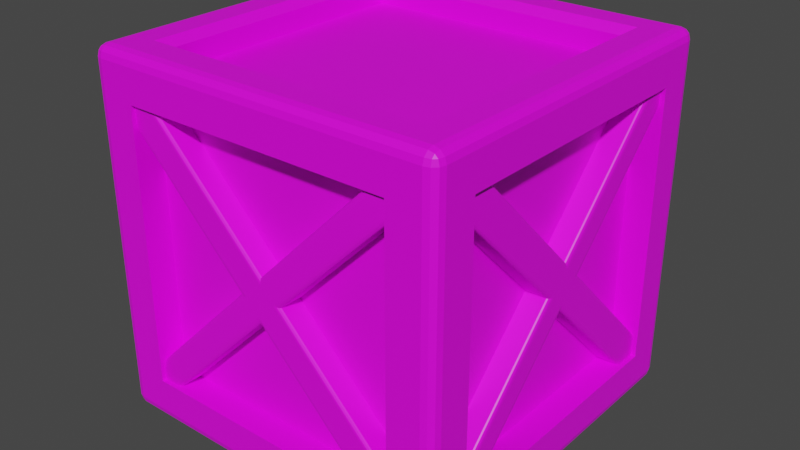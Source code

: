 # Source: caixote_menor.blend  (saved by Blender 3.6.11; exported with 4.5.12 LTS)
import bpy
from mathutils import Matrix  # noqa: F401  (used for matrix-valued properties, if any)

bpy.ops.wm.read_factory_settings(use_empty=True)
scene = bpy.context.scene
scene.name = 'Scene'

# ---- images (referenced by path relative to the original .blend; pixels are not part of the script)
import os
ASSET_DIR = os.environ.get("B2B_ASSET_DIR", "")  # directory of the original .blend (textures are referenced by path, not embedded)
HERE = os.path.dirname(os.path.abspath(__file__))  # packed textures are extracted next to this script under _unpacked/

def load_image(name, relpath, width, height, colorspace="sRGB"):
    """Load a texture the original file referenced (path relative to the .blend, or extracted next to this script)."""
    p = next((c for c in (os.path.join(HERE, relpath), os.path.join(ASSET_DIR, relpath)) if relpath and os.path.exists(c)), "")
    if p:
        img = bpy.data.images.load(p, check_existing=True)
        img.name = name
    else:  # same state as the original file: an image datablock whose file is absent (Cycles renders it pink)
        img = bpy.data.images.new(name, width, height)
        img.source = "FILE"
        img.filepath = "//" + (relpath or name)
    img.colorspace_settings.name = colorspace
    return img
img_woodfloor043_1k_color_jpg = load_image('WoodFloor043_1K_Color.jpg', 'WoodFloor043_1K_Color.jpg', 1024, 1024, 'sRGB')

# ---- materials (node trees are filled in below, after node groups)
mat_material_011 = bpy.data.materials.new('Material.011')
mat_material_011.use_transparent_shadow = False
mat_material_011.roughness = 0.4783

# ---- material node trees
mat_material_011.use_nodes = True; mat_material_011.node_tree.nodes.clear()
_N = mat_material_011.node_tree.nodes; _L = mat_material_011.node_tree.links
n0 = _N.new('ShaderNodeBsdfPrincipled'); n0.name = 'Principled BSDF'; n0.location = (10, 300)
n0.distribution = 'GGX'
n0.subsurface_method = 'RANDOM_WALK_SKIN'
n0.inputs[2].default_value = 0.4783
n0.inputs[3].default_value = 1.45
n0.inputs[27].default_value = (0.0, 0.0, 0.0, 1.0)
n0.inputs[28].default_value = 1.0
n1 = _N.new('ShaderNodeOutputMaterial'); n1.name = 'Material Output'; n1.location = (300, 300)
n2 = _N.new('ShaderNodeNormalMap'); n2.name = 'Normal Map'; n2.location = (-300, -300)
n2.label = 'Normal/Map'
n2.inputs[0].default_value = 0.0
n3 = _N.new('ShaderNodeTexImage'); n3.name = 'Image Texture'; n3.location = (-300, 600)
n3.image = img_woodfloor043_1k_color_jpg
_L.new(n0.outputs[0], n1.inputs[0])
_L.new(n2.outputs[0], n0.inputs[5])
_L.new(n3.outputs[0], n0.inputs[0])
n1.is_active_output = True

# ---- world
world_world = bpy.data.worlds.new('World'); scene.world = world_world
world_world.use_nodes = True; world_world.node_tree.nodes.clear()
_N = world_world.node_tree.nodes; _L = world_world.node_tree.links
n0 = _N.new('ShaderNodeOutputWorld'); n0.name = 'World Output'; n0.location = (300, 300)
n1 = _N.new('ShaderNodeBackground'); n1.name = 'Background'; n1.location = (10, 300)
n1.inputs[0].default_value = (0.05088, 0.05088, 0.05088, 1.0)
_L.new(n1.outputs[0], n0.inputs[0])
n0.is_active_output = True
world_world.color = (0.05088, 0.05088, 0.05088)
world_world.use_sun_shadow = False
world_world.sun_shadow_jitter_overblur = 0.0

# ---- meshes
me_wooden_crate_001 = bpy.data.meshes.new('Wooden Crate.001')
me_wooden_crate_001.from_pydata([(2.436, 0.2213, 2.533), (2.436, 2.012, 4.324), (2.436, 1.824, 4.512), (2.436, 0.03332, 2.721), (2.052, -0.3098, 2.479), (2.052, -2.063, 0.7264), (2.399, -2.063, 0.7264), (2.399, -0.3098, 2.479), (2.436, -0.2213, 2.467), (2.436, -0.03332, 2.279), (2.052, 1.774, 4.563), (2.052, 0.02081, 2.81), (2.399, 0.02081, 2.81), (2.399, 1.774, 4.563), (2.052, 2.063, 4.274), (2.399, 2.063, 4.274), (2.399, 0.3098, 2.521), (2.052, 0.3098, 2.521), (2.399, 2.074, 0.7562), (2.052, 2.074, 0.7562), (2.436, -1.824, 0.4879), (2.436, -2.012, 0.6758), (2.052, -1.744, 4.574), (2.399, -1.744, 4.574), (2.399, -2.074, 4.244), (2.052, -2.074, 4.244), (2.436, -1.782, 4.536), (2.436, -2.036, 4.282), (2.399, -0.02081, 2.19), (2.052, -0.02081, 2.19), (2.052, 1.744, 0.4255), (2.399, 1.744, 0.4255), (2.436, 1.782, 0.4636), (2.436, 2.036, 0.7182), (2.431, -1.799, 0.4626), (2.431, -0.02707, 2.234), (2.418, -1.78, 0.4441), (2.418, -0.02249, 2.202), (2.399, -1.774, 0.4373), (2.431, 0.2656, 2.527), (2.431, 2.037, 4.299), (2.418, 0.298, 2.522), (2.418, 2.056, 4.28), (2.418, -2.056, 0.7196), (2.418, -0.298, 2.478), (2.431, -2.037, 0.7011), (2.431, -0.2656, 2.473), (2.418, 0.02249, 2.798), (2.418, 1.78, 4.556), (2.431, 0.02707, 2.766), (2.431, 1.799, 4.537), (2.431, -2.055, 4.263), (2.418, -2.069, 4.249), (2.431, -1.763, 4.555), (2.418, -1.749, 4.569), (2.431, 1.763, 0.4445), (2.418, 1.749, 0.4306), (2.418, 2.069, 0.7511), (2.431, 2.055, 0.7372), (2.052, -1.774, 0.4373), (-2.5, -2.343, 0.1569), (-2.479, -2.343, 0.07857), (-2.459, -2.418, 0.08189), (-2.479, -2.421, 0.1569), (-2.421, -2.343, 0.02097), (-2.418, -2.418, 0.04133), (-2.343, -2.343, 0.0), (-2.343, -2.421, 0.02097), (-2.343, -2.479, 0.07857), (-2.418, -2.459, 0.08189), (-2.343, -2.5, 0.1569), (-2.421, -2.479, 0.1569), (2.343, -2.5, 0.1569), (2.343, -2.479, 0.07857), (2.418, -2.459, 0.08189), (2.421, -2.479, 0.1569), (2.343, -2.421, 0.02097), (2.418, -2.418, 0.04133), (2.343, -2.343, 0.0), (2.421, -2.343, 0.02097), (2.479, -2.343, 0.07857), (2.459, -2.418, 0.08189), (2.5, -2.343, 0.1569), (2.479, -2.421, 0.1569), (-2.5, 2.343, 0.1569), (-2.479, 2.421, 0.1569), (-2.459, 2.418, 0.08189), (-2.479, 2.343, 0.07857), (-2.421, 2.479, 0.1569), (-2.418, 2.459, 0.08189), (-2.343, 2.5, 0.1569), (-2.343, 2.479, 0.07857), (-2.343, 2.421, 0.02097), (-2.418, 2.418, 0.04133), (-2.343, 2.343, 0.0), (-2.421, 2.343, 0.02097), (2.5, 2.343, 0.1569), (2.479, 2.343, 0.07857), (2.459, 2.418, 0.08189), (2.479, 2.421, 0.1569), (2.421, 2.343, 0.02097), (2.418, 2.418, 0.04133), (2.343, 2.343, 0.0), (2.343, 2.421, 0.02097), (2.343, 2.479, 0.07857), (2.418, 2.459, 0.08189), (2.343, 2.5, 0.1569), (2.421, 2.479, 0.1569), (-2.5, -2.343, 4.843), (-2.479, -2.421, 4.843), (-2.459, -2.418, 4.918), (-2.479, -2.343, 4.921), (-2.421, -2.479, 4.843), (-2.418, -2.459, 4.918), (-2.343, -2.5, 4.843), (-2.343, -2.479, 4.921), (-2.343, -2.421, 4.979), (-2.418, -2.418, 4.959), (-2.343, -2.343, 5.0), (-2.421, -2.343, 4.979), (2.343, -2.5, 4.843), (2.421, -2.479, 4.843), (2.418, -2.459, 4.918), (2.343, -2.479, 4.921), (2.479, -2.421, 4.843), (2.459, -2.418, 4.918), (2.5, -2.343, 4.843), (2.479, -2.343, 4.921), (2.421, -2.343, 4.979), (2.418, -2.418, 4.959), (2.343, -2.343, 5.0), (2.343, -2.421, 4.979), (-2.5, 2.343, 4.843), (-2.479, 2.343, 4.921), (-2.459, 2.418, 4.918), (-2.479, 2.421, 4.843), (-2.421, 2.343, 4.979), (-2.418, 2.418, 4.959), (-2.343, 2.343, 5.0), (-2.343, 2.421, 4.979), (-2.343, 2.479, 4.921), (-2.418, 2.459, 4.918), (-2.343, 2.5, 4.843), (-2.421, 2.479, 4.843), (2.5, 2.343, 4.843), (2.479, 2.421, 4.843), (2.459, 2.418, 4.918), (2.479, 2.343, 4.921), (2.421, 2.479, 4.843), (2.418, 2.459, 4.918), (2.343, 2.5, 4.843), (2.343, 2.479, 4.921), (2.343, 2.421, 4.979), (2.418, 2.418, 4.959), (2.343, 2.343, 5.0), (2.421, 2.343, 4.979), (-1.888, 1.888, 0.0), (-1.888, -1.888, 0.0), (-2.5, -1.888, 0.6124), (-2.5, 1.888, 0.6124), (1.888, -1.888, 0.0), (1.888, -2.5, 0.6124), (-1.888, -2.5, 0.6124), (1.888, 1.888, 0.0), (2.5, 1.888, 0.6124), (2.5, -1.888, 0.6124), (-1.888, 2.5, 0.6124), (1.888, 2.5, 0.6124), (-2.5, 1.888, 4.388), (-2.5, -1.888, 4.388), (1.888, -1.888, 4.892), (1.888, -1.888, 4.616), (-1.888, -1.888, 4.616), (-1.888, -1.888, 4.892), (-1.888, -2.5, 4.388), (1.888, -2.5, 4.388), (1.888, 1.888, 4.892), (1.888, 1.888, 4.616), (2.5, -1.888, 4.388), (2.5, 1.888, 4.388), (-1.888, 1.888, 4.892), (-1.888, 1.888, 4.616), (1.888, 2.5, 4.388), (-1.888, 2.5, 4.388), (-1.888, -2.116, 0.6124), (1.888, -2.116, 0.6124), (1.888, -2.116, 4.388), (-1.888, -2.116, 4.388), (1.888, 2.116, 0.6124), (-1.888, 2.116, 0.6124), (-1.888, 2.116, 4.388), (1.888, 2.116, 4.388), (-1.888, -1.888, 0.3841), (-1.888, 1.888, 0.3841), (1.888, 1.888, 0.3841), (1.888, -1.888, 0.3841), (1.995, -1.995, 5.0), (-1.995, -1.995, 5.0), (1.995, 1.995, 5.0), (-1.995, 1.995, 5.0), (2.116, -1.888, 0.6124), (2.116, 1.888, 0.6124), (2.116, 1.888, 4.388), (2.116, -1.888, 4.388), (-2.116, 1.888, 0.6124), (-2.116, -1.888, 0.6124), (-2.116, -1.888, 4.388), (-2.116, 1.888, 4.388), (0.2213, -2.445, 2.533), (2.012, -2.445, 4.324), (1.824, -2.445, 4.512), (0.03332, -2.445, 2.721), (-0.3098, -2.061, 2.479), (-2.063, -2.061, 0.7264), (-2.063, -2.408, 0.7264), (-0.3098, -2.408, 2.479), (-0.2213, -2.445, 2.467), (-0.03332, -2.445, 2.279), (1.774, -2.061, 4.563), (0.02081, -2.061, 2.81), (0.02081, -2.408, 2.81), (1.774, -2.408, 4.563), (2.063, -2.061, 4.274), (2.063, -2.408, 4.274), (0.3098, -2.408, 2.521), (0.3098, -2.061, 2.521), (2.074, -2.408, 0.7562), (2.074, -2.061, 0.7562), (-1.824, -2.445, 0.4879), (-2.012, -2.445, 0.6758), (-1.744, -2.061, 4.574), (-1.744, -2.408, 4.574), (-2.074, -2.408, 4.244), (-2.074, -2.061, 4.244), (-1.782, -2.445, 4.536), (-2.036, -2.445, 4.282), (-0.02081, -2.408, 2.19), (-0.02081, -2.061, 2.19), (1.744, -2.061, 0.4255), (1.744, -2.408, 0.4255), (1.782, -2.445, 0.4636), (2.036, -2.445, 0.7182), (-1.799, -2.44, 0.4626), (-0.02707, -2.44, 2.234), (-1.78, -2.426, 0.4441), (-0.02249, -2.426, 2.202), (-1.774, -2.408, 0.4373), (0.2656, -2.44, 2.527), (2.037, -2.44, 4.299), (0.298, -2.426, 2.522), (2.056, -2.426, 4.28), (-2.056, -2.426, 0.7196), (-0.298, -2.426, 2.478), (-2.037, -2.44, 0.7011), (-0.2656, -2.44, 2.473), (0.02249, -2.426, 2.798), (1.78, -2.426, 4.556), (0.02707, -2.44, 2.766), (1.799, -2.44, 4.537), (-2.055, -2.44, 4.263), (-2.069, -2.426, 4.249), (-1.763, -2.44, 4.555), (-1.749, -2.426, 4.569), (1.763, -2.44, 0.4445), (1.749, -2.426, 0.4306), (2.069, -2.426, 0.7511), (2.055, -2.44, 0.7372), (-1.774, -2.061, 0.4373), (-0.2213, 2.412, 2.533), (-2.012, 2.412, 4.324), (-1.824, 2.412, 4.512), (-0.03332, 2.412, 2.721), (0.3098, 2.028, 2.479), (2.063, 2.028, 0.7264), (2.063, 2.375, 0.7264), (0.3098, 2.375, 2.479), (0.2213, 2.412, 2.467), (0.03332, 2.412, 2.279), (-1.774, 2.028, 4.563), (-0.02081, 2.028, 2.81), (-0.02081, 2.375, 2.81), (-1.774, 2.375, 4.563), (-2.063, 2.028, 4.274), (-2.063, 2.375, 4.274), (-0.3098, 2.375, 2.521), (-0.3098, 2.028, 2.521), (-2.074, 2.375, 0.7562), (-2.074, 2.028, 0.7562), (1.824, 2.412, 0.4879), (2.012, 2.412, 0.6758), (1.744, 2.028, 4.574), (1.744, 2.375, 4.574), (2.074, 2.375, 4.244), (2.074, 2.028, 4.244), (1.782, 2.412, 4.536), (2.036, 2.412, 4.282), (0.02081, 2.375, 2.19), (0.02081, 2.028, 2.19), (-1.744, 2.028, 0.4255), (-1.744, 2.375, 0.4255), (-1.782, 2.412, 0.4636), (-2.036, 2.412, 0.7182), (1.799, 2.407, 0.4626), (0.02707, 2.407, 2.234), (1.78, 2.394, 0.4441), (0.02249, 2.394, 2.202), (1.774, 2.375, 0.4373), (-0.2656, 2.407, 2.527), (-2.037, 2.407, 4.299), (-0.298, 2.394, 2.522), (-2.056, 2.394, 4.28), (2.056, 2.394, 0.7196), (0.298, 2.394, 2.478), (2.037, 2.407, 0.7011), (0.2656, 2.407, 2.473), (-0.02249, 2.394, 2.798), (-1.78, 2.394, 4.556), (-0.02707, 2.407, 2.766), (-1.799, 2.407, 4.537), (2.055, 2.407, 4.263), (2.069, 2.394, 4.249), (1.763, 2.407, 4.555), (1.749, 2.394, 4.569), (-1.763, 2.407, 0.4445), (-1.749, 2.394, 0.4306), (-2.069, 2.394, 0.7511), (-2.055, 2.407, 0.7372), (1.774, 2.028, 0.4373), (-2.441, -0.2213, 2.533), (-2.441, -2.012, 4.324), (-2.441, -1.824, 4.512), (-2.441, -0.03332, 2.721), (-2.057, 0.3098, 2.479), (-2.057, 2.063, 0.7264), (-2.404, 2.063, 0.7264), (-2.404, 0.3098, 2.479), (-2.441, 0.2213, 2.467), (-2.441, 0.03332, 2.279), (-2.057, -1.774, 4.563), (-2.057, -0.02081, 2.81), (-2.404, -0.02081, 2.81), (-2.404, -1.774, 4.563), (-2.057, -2.063, 4.274), (-2.404, -2.063, 4.274), (-2.404, -0.3098, 2.521), (-2.057, -0.3098, 2.521), (-2.404, -2.074, 0.7562), (-2.057, -2.074, 0.7562), (-2.441, 1.824, 0.4879), (-2.441, 2.012, 0.6758), (-2.057, 1.744, 4.574), (-2.404, 1.744, 4.574), (-2.404, 2.074, 4.244), (-2.057, 2.074, 4.244), (-2.441, 1.782, 4.536), (-2.441, 2.036, 4.282), (-2.404, 0.02081, 2.19), (-2.057, 0.02081, 2.19), (-2.057, -1.744, 0.4255), (-2.404, -1.744, 0.4255), (-2.441, -1.782, 0.4636), (-2.441, -2.036, 0.7182), (-2.436, 1.799, 0.4626), (-2.436, 0.02707, 2.234), (-2.422, 1.78, 0.4441), (-2.422, 0.02249, 2.202), (-2.404, 1.774, 0.4373), (-2.436, -0.2656, 2.527), (-2.436, -2.037, 4.299), (-2.422, -0.298, 2.522), (-2.422, -2.056, 4.28), (-2.422, 2.056, 0.7196), (-2.422, 0.298, 2.478), (-2.436, 2.037, 0.7011), (-2.436, 0.2656, 2.473), (-2.422, -0.02249, 2.798), (-2.422, -1.78, 4.556), (-2.436, -0.02707, 2.766), (-2.436, -1.799, 4.537), (-2.436, 2.055, 4.263), (-2.422, 2.069, 4.249), (-2.436, 1.763, 4.555), (-2.422, 1.749, 4.569), (-2.436, -1.763, 0.4445), (-2.422, -1.749, 0.4306), (-2.422, -2.069, 0.7511), (-2.436, -2.055, 0.7372), (-2.057, 1.774, 0.4373)], [], [(0, 1, 2), (0, 2, 3), (4, 5, 6), (4, 6, 7), (3, 8, 9), (3, 9, 0), (10, 11, 12), (10, 12, 13), (14, 15, 16), (14, 16, 17), (17, 16, 18), (17, 18, 19), (20, 9, 8), (20, 8, 21), (12, 11, 22), (12, 22, 23), (4, 7, 24), (4, 24, 25), (8, 3, 26), (8, 26, 27), (28, 29, 30), (28, 30, 31), (0, 9, 32), (0, 32, 33), (20, 34, 35), (20, 35, 9), (34, 36, 37), (34, 37, 35), (36, 38, 28), (36, 28, 37), (0, 39, 40), (0, 40, 1), (39, 41, 42), (39, 42, 40), (41, 16, 15), (41, 15, 42), (6, 43, 44), (6, 44, 7), (43, 45, 46), (43, 46, 44), (45, 21, 8), (45, 8, 46), (12, 47, 48), (12, 48, 13), (47, 49, 50), (47, 50, 48), (49, 3, 2), (49, 2, 50), (27, 51, 46), (27, 46, 8), (51, 52, 44), (51, 44, 46), (52, 24, 7), (52, 7, 44), (3, 49, 53), (3, 53, 26), (49, 47, 54), (49, 54, 53), (47, 12, 23), (47, 23, 54), (9, 35, 55), (9, 55, 32), (35, 37, 56), (35, 56, 55), (37, 28, 31), (37, 31, 56), (16, 41, 57), (16, 57, 18), (41, 39, 58), (41, 58, 57), (39, 0, 33), (39, 33, 58), (29, 28, 38), (29, 38, 59), (60, 61, 62), (60, 62, 63), (61, 64, 65), (61, 65, 62), (66, 67, 65), (66, 65, 64), (67, 68, 69), (67, 69, 65), (70, 71, 69), (70, 69, 68), (71, 63, 62), (71, 62, 69), (62, 65, 69), (72, 73, 74), (72, 74, 75), (73, 76, 77), (73, 77, 74), (78, 79, 77), (78, 77, 76), (79, 80, 81), (79, 81, 77), (82, 83, 81), (82, 81, 80), (83, 75, 74), (83, 74, 81), (74, 77, 81), (84, 85, 86), (84, 86, 87), (85, 88, 89), (85, 89, 86), (90, 91, 89), (90, 89, 88), (91, 92, 93), (91, 93, 89), (94, 95, 93), (94, 93, 92), (95, 87, 86), (95, 86, 93), (86, 89, 93), (96, 97, 98), (96, 98, 99), (97, 100, 101), (97, 101, 98), (102, 103, 101), (102, 101, 100), (103, 104, 105), (103, 105, 101), (106, 107, 105), (106, 105, 104), (107, 99, 98), (107, 98, 105), (98, 101, 105), (108, 109, 110), (108, 110, 111), (109, 112, 113), (109, 113, 110), (114, 115, 113), (114, 113, 112), (115, 116, 117), (115, 117, 113), (118, 119, 117), (118, 117, 116), (119, 111, 110), (119, 110, 117), (110, 113, 117), (120, 121, 122), (120, 122, 123), (121, 124, 125), (121, 125, 122), (126, 127, 125), (126, 125, 124), (127, 128, 129), (127, 129, 125), (130, 131, 129), (130, 129, 128), (131, 123, 122), (131, 122, 129), (122, 125, 129), (132, 133, 134), (132, 134, 135), (133, 136, 137), (133, 137, 134), (138, 139, 137), (138, 137, 136), (139, 140, 141), (139, 141, 137), (142, 143, 141), (142, 141, 140), (143, 135, 134), (143, 134, 141), (134, 137, 141), (144, 145, 146), (144, 146, 147), (145, 148, 149), (145, 149, 146), (150, 151, 149), (150, 149, 148), (151, 152, 153), (151, 153, 149), (154, 155, 153), (154, 153, 152), (155, 147, 146), (155, 146, 153), (146, 149, 153), (94, 66, 64), (94, 64, 95), (95, 64, 61), (95, 61, 87), (87, 61, 60), (87, 60, 84), (66, 78, 76), (66, 76, 67), (67, 76, 73), (67, 73, 68), (68, 73, 72), (68, 72, 70), (78, 102, 100), (78, 100, 79), (79, 100, 97), (79, 97, 80), (80, 97, 96), (80, 96, 82), (102, 94, 92), (102, 92, 103), (103, 92, 91), (103, 91, 104), (104, 91, 90), (104, 90, 106), (132, 108, 111), (132, 111, 133), (133, 111, 119), (133, 119, 136), (136, 119, 118), (136, 118, 138), (114, 120, 123), (114, 123, 115), (115, 123, 131), (115, 131, 116), (116, 131, 130), (116, 130, 118), (126, 144, 147), (126, 147, 127), (127, 147, 155), (127, 155, 128), (128, 155, 154), (128, 154, 130), (150, 142, 140), (150, 140, 151), (151, 140, 139), (151, 139, 152), (152, 139, 138), (152, 138, 154), (106, 150, 148), (106, 148, 107), (107, 148, 145), (107, 145, 99), (99, 145, 144), (99, 144, 96), (120, 72, 75), (120, 75, 121), (121, 75, 83), (121, 83, 124), (124, 83, 82), (124, 82, 126), (70, 114, 112), (70, 112, 71), (71, 112, 109), (71, 109, 63), (63, 109, 108), (63, 108, 60), (142, 90, 88), (142, 88, 143), (143, 88, 85), (143, 85, 135), (135, 85, 84), (135, 84, 132), (156, 157, 66), (156, 66, 94), (158, 159, 84), (158, 84, 60), (157, 160, 78), (157, 78, 66), (161, 162, 70), (161, 70, 72), (160, 163, 102), (160, 102, 78), (164, 165, 82), (164, 82, 96), (163, 156, 94), (163, 94, 102), (166, 167, 106), (166, 106, 90), (168, 169, 108), (168, 108, 132), (170, 171, 172), (170, 172, 173), (174, 175, 120), (174, 120, 114), (176, 177, 171), (176, 171, 170), (178, 179, 144), (178, 144, 126), (180, 181, 177), (180, 177, 176), (182, 183, 142), (182, 142, 150), (167, 182, 150), (167, 150, 106), (179, 164, 96), (179, 96, 144), (175, 161, 72), (175, 72, 120), (165, 178, 126), (165, 126, 82), (162, 174, 114), (162, 114, 70), (169, 158, 60), (169, 60, 108), (183, 166, 90), (183, 90, 142), (159, 168, 132), (159, 132, 84), (184, 185, 186), (184, 186, 187), (161, 185, 184), (161, 184, 162), (175, 186, 185), (175, 185, 161), (174, 187, 186), (174, 186, 175), (162, 184, 187), (162, 187, 174), (188, 189, 190), (188, 190, 191), (166, 189, 188), (166, 188, 167), (182, 191, 190), (182, 190, 183), (167, 188, 191), (167, 191, 182), (192, 193, 194), (192, 194, 195), (156, 193, 192), (156, 192, 157), (163, 194, 193), (163, 193, 156), (160, 195, 194), (160, 194, 163), (157, 192, 195), (157, 195, 160), (172, 171, 177), (172, 177, 181), (196, 197, 118), (196, 118, 130), (198, 196, 130), (198, 130, 154), (199, 198, 154), (199, 154, 138), (197, 199, 138), (197, 138, 118), (200, 201, 202), (200, 202, 203), (164, 201, 200), (164, 200, 165), (179, 202, 201), (179, 201, 164), (178, 203, 202), (178, 202, 179), (165, 200, 203), (165, 203, 178), (204, 205, 206), (204, 206, 207), (158, 205, 204), (158, 204, 159), (169, 206, 205), (169, 205, 158), (168, 207, 206), (168, 206, 169), (159, 204, 207), (159, 207, 168), (166, 183, 190), (166, 190, 189), (173, 180, 199), (173, 199, 197), (170, 173, 197), (170, 197, 196), (176, 170, 196), (176, 196, 198), (180, 176, 198), (180, 198, 199), (173, 172, 181), (173, 181, 180), (208, 209, 210), (208, 210, 211), (212, 213, 214), (212, 214, 215), (211, 216, 217), (211, 217, 208), (218, 219, 220), (218, 220, 221), (222, 223, 224), (222, 224, 225), (225, 224, 226), (225, 226, 227), (228, 217, 216), (228, 216, 229), (220, 219, 230), (220, 230, 231), (212, 215, 232), (212, 232, 233), (216, 211, 234), (216, 234, 235), (236, 237, 238), (236, 238, 239), (208, 217, 240), (208, 240, 241), (228, 242, 243), (228, 243, 217), (242, 244, 245), (242, 245, 243), (244, 246, 236), (244, 236, 245), (208, 247, 248), (208, 248, 209), (247, 249, 250), (247, 250, 248), (249, 224, 223), (249, 223, 250), (214, 251, 252), (214, 252, 215), (251, 253, 254), (251, 254, 252), (253, 229, 216), (253, 216, 254), (220, 255, 256), (220, 256, 221), (255, 257, 258), (255, 258, 256), (257, 211, 210), (257, 210, 258), (235, 259, 254), (235, 254, 216), (259, 260, 252), (259, 252, 254), (260, 232, 215), (260, 215, 252), (211, 257, 261), (211, 261, 234), (257, 255, 262), (257, 262, 261), (255, 220, 231), (255, 231, 262), (217, 243, 263), (217, 263, 240), (243, 245, 264), (243, 264, 263), (245, 236, 239), (245, 239, 264), (224, 249, 265), (224, 265, 226), (249, 247, 266), (249, 266, 265), (247, 208, 241), (247, 241, 266), (237, 236, 246), (237, 246, 267), (268, 269, 270), (268, 270, 271), (272, 273, 274), (272, 274, 275), (271, 276, 277), (271, 277, 268), (278, 279, 280), (278, 280, 281), (282, 283, 284), (282, 284, 285), (285, 284, 286), (285, 286, 287), (288, 277, 276), (288, 276, 289), (280, 279, 290), (280, 290, 291), (272, 275, 292), (272, 292, 293), (276, 271, 294), (276, 294, 295), (296, 297, 298), (296, 298, 299), (268, 277, 300), (268, 300, 301), (288, 302, 303), (288, 303, 277), (302, 304, 305), (302, 305, 303), (304, 306, 296), (304, 296, 305), (268, 307, 308), (268, 308, 269), (307, 309, 310), (307, 310, 308), (309, 284, 283), (309, 283, 310), (274, 311, 312), (274, 312, 275), (311, 313, 314), (311, 314, 312), (313, 289, 276), (313, 276, 314), (280, 315, 316), (280, 316, 281), (315, 317, 318), (315, 318, 316), (317, 271, 270), (317, 270, 318), (295, 319, 314), (295, 314, 276), (319, 320, 312), (319, 312, 314), (320, 292, 275), (320, 275, 312), (271, 317, 321), (271, 321, 294), (317, 315, 322), (317, 322, 321), (315, 280, 291), (315, 291, 322), (277, 303, 323), (277, 323, 300), (303, 305, 324), (303, 324, 323), (305, 296, 299), (305, 299, 324), (284, 309, 325), (284, 325, 286), (309, 307, 326), (309, 326, 325), (307, 268, 301), (307, 301, 326), (297, 296, 306), (297, 306, 327), (328, 329, 330), (328, 330, 331), (332, 333, 334), (332, 334, 335), (331, 336, 337), (331, 337, 328), (338, 339, 340), (338, 340, 341), (342, 343, 344), (342, 344, 345), (345, 344, 346), (345, 346, 347), (348, 337, 336), (348, 336, 349), (340, 339, 350), (340, 350, 351), (332, 335, 352), (332, 352, 353), (336, 331, 354), (336, 354, 355), (356, 357, 358), (356, 358, 359), (328, 337, 360), (328, 360, 361), (348, 362, 363), (348, 363, 337), (362, 364, 365), (362, 365, 363), (364, 366, 356), (364, 356, 365), (328, 367, 368), (328, 368, 329), (367, 369, 370), (367, 370, 368), (369, 344, 343), (369, 343, 370), (334, 371, 372), (334, 372, 335), (371, 373, 374), (371, 374, 372), (373, 349, 336), (373, 336, 374), (340, 375, 376), (340, 376, 341), (375, 377, 378), (375, 378, 376), (377, 331, 330), (377, 330, 378), (355, 379, 374), (355, 374, 336), (379, 380, 372), (379, 372, 374), (380, 352, 335), (380, 335, 372), (331, 377, 381), (331, 381, 354), (377, 375, 382), (377, 382, 381), (375, 340, 351), (375, 351, 382), (337, 363, 383), (337, 383, 360), (363, 365, 384), (363, 384, 383), (365, 356, 359), (365, 359, 384), (344, 369, 385), (344, 385, 346), (369, 367, 386), (369, 386, 385), (367, 328, 361), (367, 361, 386), (357, 356, 366), (357, 366, 387)])
me_wooden_crate_001.polygons.foreach_set('use_smooth', [True] * 588)
_k = set([(0, 1), (0, 33), (0, 39), (2, 3), (3, 26), (3, 49), (4, 7), (6, 7), (7, 24), (7, 44), (8, 21), (8, 27), (8, 46), (9, 20), (9, 32), (9, 35), (11, 12), (12, 13), (12, 23), (12, 47), (15, 16), (16, 17), (16, 18), (16, 41), (28, 29), (28, 31), (28, 37), (28, 38), (34, 35), (35, 37), (35, 55), (36, 37), (37, 56), (39, 40), (39, 41), (39, 58), (41, 42), (41, 57), (43, 44), (44, 46), (44, 52), (45, 46), (46, 51), (47, 48), (47, 49), (47, 54), (49, 50), (49, 53), (60, 61), (60, 62), (60, 63), (60, 84), (60, 108), (61, 62), (61, 64), (61, 87), (62, 63), (62, 65), (62, 69), (63, 71), (63, 109), (64, 65), (64, 66), (64, 95), (65, 66), (65, 67), (65, 69), (66, 67), (66, 78), (66, 94), (67, 68), (67, 76), (68, 69), (68, 70), (68, 73), (69, 70), (69, 71), (70, 71), (70, 72), (70, 114), (71, 112), (72, 73), (72, 74), (72, 75), (72, 120), (73, 74), (73, 76), (74, 75), (74, 77), (74, 81), (75, 83), (75, 121), (76, 77), (76, 78), (77, 78), (77, 79), (77, 81), (78, 79), (78, 102), (79, 80), (79, 100), (80, 81), (80, 82), (80, 97), (81, 82), (81, 83), (82, 83), (82, 96), (82, 126), (83, 124), (84, 85), (84, 86), (84, 87), (84, 132), (85, 86), (85, 88), (85, 135), (86, 87), (86, 89), (86, 93), (87, 95), (88, 89), (88, 90), (88, 143), (89, 90), (89, 91), (89, 93), (90, 91), (90, 106), (90, 142), (91, 92), (91, 104), (92, 93), (92, 94), (92, 103), (93, 94), (93, 95), (94, 95), (94, 102), (96, 97), (96, 98), (96, 99), (96, 144), (97, 98), (97, 100), (98, 99), (98, 101), (98, 105), (99, 107), (99, 145), (100, 101), (100, 102), (101, 102), (101, 103), (101, 105), (102, 103), (103, 104), (104, 105), (104, 106), (105, 106), (105, 107), (106, 107), (106, 150), (107, 148), (108, 109), (108, 110), (108, 111), (108, 132), (109, 110), (109, 112), (110, 111), (110, 113), (110, 117), (111, 119), (111, 133), (112, 113), (112, 114), (113, 114), (113, 115), (113, 117), (114, 115), (114, 120), (115, 116), (115, 123), (116, 117), (116, 118), (116, 131), (117, 118), (117, 119), (118, 119), (118, 130), (118, 138), (119, 136), (120, 121), (120, 122), (120, 123), (121, 122), (121, 124), (122, 123), (122, 125), (122, 129), (123, 131), (124, 125), (124, 126), (125, 126), (125, 127), (125, 129), (126, 127), (126, 144), (127, 128), (127, 147), (128, 129), (128, 130), (128, 155), (129, 130), (129, 131), (130, 131), (130, 154), (132, 133), (132, 134), (132, 135), (133, 134), (133, 136), (134, 135), (134, 137), (134, 141), (135, 143), (136, 137), (136, 138), (137, 138), (137, 139), (137, 141), (138, 139), (138, 154), (139, 140), (139, 152), (140, 141), (140, 142), (140, 151), (141, 142), (141, 143), (142, 143), (142, 150), (144, 145), (144, 146), (144, 147), (145, 146), (145, 148), (146, 147), (146, 149), (146, 153), (147, 155), (148, 149), (148, 150), (149, 150), (149, 151), (149, 153), (150, 151), (151, 152), (152, 153), (152, 154), (153, 154), (153, 155), (154, 155), (156, 157), (156, 163), (156, 193), (157, 160), (157, 192), (158, 159), (158, 169), (158, 205), (159, 168), (159, 204), (160, 163), (160, 195), (161, 162), (161, 175), (161, 185), (162, 174), (162, 184), (163, 194), (164, 165), (164, 179), (164, 201), (165, 178), (165, 200), (166, 167), (166, 183), (166, 189), (167, 182), (167, 188), (168, 169), (168, 207), (169, 206), (170, 171), (170, 173), (170, 176), (170, 196), (171, 172), (171, 177), (172, 173), (172, 181), (173, 180), (173, 197), (174, 175), (174, 187), (175, 186), (176, 177), (176, 180), (176, 198), (177, 181), (178, 179), (178, 203), (179, 202), (180, 181), (180, 199), (182, 183), (182, 191), (183, 190), (184, 185), (184, 187), (185, 186), (186, 187), (188, 189), (188, 191), (189, 190), (190, 191), (192, 193), (192, 195), (193, 194), (194, 195), (196, 197), (196, 198), (197, 199), (198, 199), (200, 201), (200, 203), (201, 202), (202, 203), (204, 205), (204, 207), (205, 206), (206, 207), (208, 209), (208, 241), (208, 247), (210, 211), (211, 234), (211, 257), (212, 215), (214, 215), (215, 232), (215, 252), (216, 229), (216, 235), (216, 254), (217, 228), (217, 240), (217, 243), (219, 220), (220, 221), (220, 231), (220, 255), (223, 224), (224, 225), (224, 226), (224, 249), (236, 237), (236, 239), (236, 245), (236, 246), (242, 243), (243, 245), (243, 263), (244, 245), (245, 264), (247, 248), (247, 249), (247, 266), (249, 250), (249, 265), (251, 252), (252, 254), (252, 260), (253, 254), (254, 259), (255, 256), (255, 257), (255, 262), (257, 258), (257, 261), (268, 269), (268, 301), (268, 307), (270, 271), (271, 294), (271, 317), (272, 275), (274, 275), (275, 292), (275, 312), (276, 289), (276, 295), (276, 314), (277, 288), (277, 300), (277, 303), (279, 280), (280, 281), (280, 291), (280, 315), (283, 284), (284, 285), (284, 286), (284, 309), (296, 297), (296, 299), (296, 305), (296, 306), (302, 303), (303, 305), (303, 323), (304, 305), (305, 324), (307, 308), (307, 309), (307, 326), (309, 310), (309, 325), (311, 312), (312, 314), (312, 320), (313, 314), (314, 319), (315, 316), (315, 317), (315, 322), (317, 318), (317, 321), (328, 329), (328, 361), (328, 367), (330, 331), (331, 354), (331, 377), (332, 335), (334, 335), (335, 352), (335, 372), (336, 349), (336, 355), (336, 374), (337, 348), (337, 360), (337, 363), (339, 340), (340, 341), (340, 351), (340, 375), (343, 344), (344, 345), (344, 346), (344, 369), (356, 357), (356, 359), (356, 365), (356, 366), (362, 363), (363, 365), (363, 383), (364, 365), (365, 384), (367, 368), (367, 369), (367, 386), (369, 370), (369, 385), (371, 372), (372, 374), (372, 380), (373, 374), (374, 379), (375, 376), (375, 377), (375, 382), (377, 378), (377, 381)])
me_wooden_crate_001.attributes.new('sharp_edge', 'BOOLEAN', 'EDGE').data.foreach_set('value', [ (min(e.vertices), max(e.vertices)) in _k for e in me_wooden_crate_001.edges])
me_wooden_crate_001.materials.append(mat_material_011)
me_wooden_crate_001.update()
me_wooden_crate_001.normals_split_custom_set([tuple(v) for v in zip(*[iter([1.0, 1.241e-07, -2.219e-08, 1.0, -8.854e-07, -6.657e-08, 1.0, -8.264e-07, -6.657e-08, 1.0, 1.241e-07, -2.219e-08, 1.0, -8.264e-07, -6.657e-08, 1.0, 1.63e-07, -2.971e-10, -6.25e-08, -0.7071, 0.7071, -7.066e-07, -0.7071, 0.7071, -6.441e-07, -0.7071, 0.7071, -6.25e-08, -0.7071, 0.7071, -6.441e-07, -0.7071, 0.7071, 0.0, -0.7071, 0.7071, 1.0, 1.63e-07, -2.971e-10, 1.0, -2.19e-07, 2.189e-08, 1.0, -3.289e-07, 0.0, 1.0, 1.63e-07, -2.971e-10, 1.0, -3.289e-07, 0.0, 1.0, 1.241e-07, -2.219e-08, -2.92e-08, -0.7071, 0.7071, -3.301e-07, -0.7071, 0.7071, -3.009e-07, -0.7071, 0.7071, -2.92e-08, -0.7071, 0.7071, -3.009e-07, -0.7071, 0.7071, 0.0, -0.7071, 0.7071, 3.629e-08, 0.7071, -0.7071, 0.0, 0.7071, -0.7071, 3.74e-07, 0.7071, -0.7071, 3.629e-08, 0.7071, -0.7071, 3.74e-07, 0.7071, -0.7071, 4.103e-07, 0.7071, -0.7071, 5.027e-07, 0.7071, 0.7071, 5.511e-07, 0.7071, 0.7071, 4.842e-08, 0.7071, 0.7071, 5.027e-07, 0.7071, 0.7071, 4.842e-08, 0.7071, 0.7071, 0.0, 0.7071, 0.7071, 1.0, 1.316e-06, 0.0, 1.0, -3.289e-07, 0.0, 1.0, -2.19e-07, 2.189e-08, 1.0, 1.316e-06, 0.0, 1.0, -2.19e-07, 2.189e-08, 1.0, 1.417e-06, 0.0, 0.0, 0.7071, 0.7071, 0.0, 0.7071, 0.7071, 0.0, 0.7071, 0.7071, 0.0, 0.7071, 0.7071, 0.0, 0.7071, 0.7071, 0.0, 0.7071, 0.7071, 0.0, -0.7071, -0.7071, 0.0, -0.7071, -0.7071, 0.0, -0.7071, -0.7071, 0.0, -0.7071, -0.7071, 0.0, -0.7071, -0.7071, 0.0, -0.7071, -0.7071, 1.0, -2.19e-07, 2.189e-08, 1.0, 1.63e-07, -2.971e-10, 1.0, -4.701e-07, 6.567e-08, 1.0, -2.19e-07, 2.189e-08, 1.0, -4.701e-07, 6.567e-08, 1.0, -5.159e-07, 6.567e-08, -5.027e-07, -0.7071, -0.7071, -5.511e-07, -0.7071, -0.7071, -4.842e-08, -0.7071, -0.7071, -5.027e-07, -0.7071, -0.7071, -4.842e-08, -0.7071, -0.7071, 0.0, -0.7071, -0.7071, 1.0, 1.241e-07, -2.219e-08, 1.0, -3.289e-07, 0.0, 1.0, 1.201e-06, 0.0, 1.0, 1.241e-07, -2.219e-08, 1.0, 1.201e-06, 0.0, 1.0, 1.419e-06, 0.0, 0.9903, 0.09825, -0.09825, 0.9903, 0.09825, -0.09825, 0.9903, 0.09824, -0.09825, 0.9903, 0.09825, -0.09825, 0.9903, 0.09824, -0.09825, 0.9903, 0.09824, -0.09825, 0.8859, 0.328, -0.328, 0.8859, 0.328, -0.328, 0.8859, 0.328, -0.328, 0.8859, 0.328, -0.328, 0.8859, 0.328, -0.328, 0.8859, 0.328, -0.328, 0.4555, 0.6295, -0.6295, 0.4555, 0.6295, -0.6295, 0.4555, 0.6295, -0.6295, 0.4555, 0.6295, -0.6295, 0.4555, 0.6295, -0.6295, 0.4555, 0.6295, -0.6295, 0.9903, 0.09826, -0.09825, 0.9903, 0.09827, -0.09825, 0.9903, 0.09825, -0.09825, 0.9903, 0.09826, -0.09825, 0.9903, 0.09825, -0.09825, 0.9903, 0.09825, -0.09825, 0.8859, 0.328, -0.328, 0.8859, 0.328, -0.328, 0.8859, 0.328, -0.328, 0.8859, 0.328, -0.328, 0.8859, 0.328, -0.328, 0.8859, 0.328, -0.328, 0.4555, 0.6295, -0.6295, 0.4555, 0.6295, -0.6295, 0.4555, 0.6295, -0.6295, 0.4555, 0.6295, -0.6295, 0.4555, 0.6295, -0.6295, 0.4555, 0.6295, -0.6295, 0.4555, -0.6295, 0.6295, 0.4555, -0.6295, 0.6295, 0.4555, -0.6295, 0.6295, 0.4555, -0.6295, 0.6295, 0.4555, -0.6295, 0.6295, 0.4555, -0.6295, 0.6295, 0.8859, -0.328, 0.328, 0.8859, -0.328, 0.328, 0.8859, -0.328, 0.328, 0.8859, -0.328, 0.328, 0.8859, -0.328, 0.328, 0.8859, -0.328, 0.328, 0.9903, -0.09825, 0.09825, 0.9903, -0.09825, 0.09825, 0.9903, -0.09825, 0.09825, 0.9903, -0.09825, 0.09825, 0.9903, -0.09825, 0.09825, 0.9903, -0.09825, 0.09825, 0.4555, -0.6295, 0.6295, 0.4555, -0.6295, 0.6295, 0.4555, -0.6295, 0.6295, 0.4555, -0.6295, 0.6295, 0.4555, -0.6295, 0.6295, 0.4555, -0.6295, 0.6295, 0.8859, -0.328, 0.328, 0.8859, -0.328, 0.328, 0.8859, -0.328, 0.328, 0.8859, -0.328, 0.328, 0.8859, -0.328, 0.328, 0.8859, -0.328, 0.328, 0.9903, -0.09824, 0.09825, 0.9903, -0.09824, 0.09825, 0.9903, -0.09826, 0.09825, 0.9903, -0.09824, 0.09825, 0.9903, -0.09826, 0.09825, 0.9903, -0.09826, 0.09825, 0.9831, -0.1296, -0.1296, 0.9831, -0.1296, -0.1296, 0.9831, -0.1296, -0.1296, 0.9831, -0.1296, -0.1296, 0.9831, -0.1296, -0.1296, 0.9831, -0.1296, -0.1296, 0.8208, -0.4039, -0.4039, 0.8208, -0.4039, -0.4039, 0.8208, -0.4039, -0.4039, 0.8208, -0.4039, -0.4039, 0.8208, -0.4039, -0.4039, 0.8208, -0.4039, -0.4039, 0.3593, -0.6599, -0.6599, 0.3593, -0.6599, -0.6599, 0.3594, -0.6599, -0.6599, 0.3593, -0.6599, -0.6599, 0.3594, -0.6599, -0.6599, 0.3594, -0.6599, -0.6599, 0.9831, 0.1296, 0.1296, 0.9831, 0.1296, 0.1296, 0.9831, 0.1296, 0.1296, 0.9831, 0.1296, 0.1296, 0.9831, 0.1296, 0.1296, 0.9831, 0.1296, 0.1296, 0.8208, 0.4039, 0.4039, 0.8208, 0.4039, 0.4039, 0.8208, 0.4039, 0.4039, 0.8208, 0.4039, 0.4039, 0.8208, 0.4039, 0.4039, 0.8208, 0.4039, 0.4039, 0.3594, 0.6599, 0.6599, 0.3594, 0.6599, 0.6599, 0.3594, 0.6599, 0.6599, 0.3594, 0.6599, 0.6599, 0.3594, 0.6599, 0.6599, 0.3594, 0.6599, 0.6599, 0.9831, -0.1296, -0.1296, 0.9831, -0.1296, -0.1296, 0.9831, -0.1296, -0.1296, 0.9831, -0.1296, -0.1296, 0.9831, -0.1296, -0.1296, 0.9831, -0.1296, -0.1296, 0.8208, -0.4039, -0.4039, 0.8208, -0.4039, -0.4039, 0.8208, -0.4039, -0.4039, 0.8208, -0.4039, -0.4039, 0.8208, -0.4039, -0.4039, 0.8208, -0.4039, -0.4039, 0.3594, -0.6599, -0.6599, 0.3594, -0.6599, -0.6599, 0.3594, -0.6599, -0.6599, 0.3594, -0.6599, -0.6599, 0.3594, -0.6599, -0.6599, 0.3594, -0.6599, -0.6599, 0.3594, 0.6599, 0.6599, 0.3594, 0.6599, 0.6599, 0.3594, 0.6599, 0.6599, 0.3594, 0.6599, 0.6599, 0.3594, 0.6599, 0.6599, 0.3594, 0.6599, 0.6599, 0.8208, 0.4039, 0.4039, 0.8208, 0.4039, 0.4039, 0.8208, 0.4039, 0.4039, 0.8208, 0.4039, 0.4039, 0.8208, 0.4039, 0.4039, 0.8208, 0.4039, 0.4039, 0.9831, 0.1296, 0.1296, 0.9831, 0.1296, 0.1296, 0.9831, 0.1296, 0.1296, 0.9831, 0.1296, 0.1296, 0.9831, 0.1296, 0.1296, 0.9831, 0.1296, 0.1296, 3.834e-08, 0.7071, -0.7071, 0.0, 0.7071, -0.7071, 3.951e-07, 0.7071, -0.7071, 3.834e-08, 0.7071, -0.7071, 3.951e-07, 0.7071, -0.7071, 4.335e-07, 0.7071, -0.7071, -0.9318, -0.2639, -0.2493, -0.9318, -0.2639, -0.2493, -0.9318, -0.2639, -0.2493, -0.9318, -0.2493, -0.2639, -0.9318, -0.2493, -0.2639, -0.9318, -0.2493, -0.2639, -0.6901, -0.2178, -0.6901, -0.6901, -0.2178, -0.6901, -0.6901, -0.2178, -0.6901, -0.6901, -0.2178, -0.6901, -0.6901, -0.2178, -0.6901, -0.6901, -0.2178, -0.6901, -0.2639, -0.2493, -0.9318, -0.2639, -0.2493, -0.9318, -0.2639, -0.2493, -0.9318, -0.2493, -0.2639, -0.9318, -0.2493, -0.2639, -0.9318, -0.2493, -0.2639, -0.9318, -0.2178, -0.6901, -0.6901, -0.2178, -0.6901, -0.6901, -0.2178, -0.6901, -0.6901, -0.2178, -0.6901, -0.6901, -0.2178, -0.6901, -0.6901, -0.2178, -0.6901, -0.6901, -0.2493, -0.9318, -0.2639, -0.2493, -0.9318, -0.2639, -0.2493, -0.9318, -0.2639, -0.2639, -0.9318, -0.2493, -0.2639, -0.9318, -0.2493, -0.2639, -0.9318, -0.2493, -0.6901, -0.6901, -0.2178, -0.6901, -0.6901, -0.2178, -0.6901, -0.6901, -0.2178, -0.6901, -0.6901, -0.2178, -0.6901, -0.6901, -0.2178, -0.6901, -0.6901, -0.2178, -0.5774, -0.5773, -0.5773, -0.5774, -0.5773, -0.5773, -0.5774, -0.5773, -0.5773, 0.2639, -0.9318, -0.2493, 0.2639, -0.9318, -0.2493, 0.2639, -0.9318, -0.2493, 0.2493, -0.9318, -0.2639, 0.2493, -0.9318, -0.2639, 0.2493, -0.9318, -0.2639, 0.2178, -0.6901, -0.6901, 0.2178, -0.6901, -0.6901, 0.2178, -0.6901, -0.6901, 0.2178, -0.6901, -0.6901, 0.2178, -0.6901, -0.6901, 0.2178, -0.6901, -0.6901, 0.2493, -0.2639, -0.9318, 0.2493, -0.2639, -0.9318, 0.2493, -0.2639, -0.9318, 0.2639, -0.2493, -0.9318, 0.2639, -0.2493, -0.9318, 0.2639, -0.2493, -0.9318, 0.6901, -0.2178, -0.6901, 0.6901, -0.2178, -0.6901, 0.6901, -0.2178, -0.6901, 0.6901, -0.2178, -0.6901, 0.6901, -0.2178, -0.6901, 0.6901, -0.2178, -0.6901, 0.9318, -0.2493, -0.2639, 0.9318, -0.2493, -0.2639, 0.9318, -0.2493, -0.2639, 0.9318, -0.2639, -0.2493, 0.9318, -0.2639, -0.2493, 0.9318, -0.2639, -0.2493, 0.6901, -0.6901, -0.2178, 0.6901, -0.6901, -0.2178, 0.6901, -0.6901, -0.2178, 0.6901, -0.6901, -0.2178, 0.6901, -0.6901, -0.2178, 0.6901, -0.6901, -0.2178, 0.5774, -0.5773, -0.5774, 0.5774, -0.5773, -0.5774, 0.5774, -0.5773, -0.5774, -0.9318, 0.2493, -0.2639, -0.9318, 0.2493, -0.2639, -0.9318, 0.2493, -0.2639, -0.9318, 0.2639, -0.2493, -0.9318, 0.2639, -0.2493, -0.9318, 0.2639, -0.2493, -0.6901, 0.6901, -0.2178, -0.6901, 0.6901, -0.2178, -0.6901, 0.6901, -0.2178, -0.6901, 0.6901, -0.2178, -0.6901, 0.6901, -0.2178, -0.6901, 0.6901, -0.2178, -0.2639, 0.9318, -0.2493, -0.2639, 0.9318, -0.2493, -0.2639, 0.9318, -0.2493, -0.2493, 0.9318, -0.2639, -0.2493, 0.9318, -0.2639, -0.2493, 0.9318, -0.2639, -0.2178, 0.6901, -0.6901, -0.2178, 0.6901, -0.6901, -0.2178, 0.6901, -0.6901, -0.2178, 0.6901, -0.6901, -0.2178, 0.6901, -0.6901, -0.2178, 0.6901, -0.6901, -0.2493, 0.2639, -0.9318, -0.2493, 0.2639, -0.9318, -0.2493, 0.2639, -0.9318, -0.2639, 0.2493, -0.9318, -0.2639, 0.2493, -0.9318, -0.2639, 0.2493, -0.9318, -0.6901, 0.2178, -0.6901, -0.6901, 0.2178, -0.6901, -0.6901, 0.2178, -0.6901, -0.6901, 0.2178, -0.6901, -0.6901, 0.2178, -0.6901, -0.6901, 0.2178, -0.6901, -0.5774, 0.5773, -0.5773, -0.5774, 0.5773, -0.5773, -0.5774, 0.5773, -0.5773, 0.9318, 0.2639, -0.2493, 0.9318, 0.2639, -0.2493, 0.9318, 0.2639, -0.2493, 0.9318, 0.2493, -0.2639, 0.9318, 0.2493, -0.2639, 0.9318, 0.2493, -0.2639, 0.6901, 0.2178, -0.6901, 0.6901, 0.2178, -0.6901, 0.6901, 0.2178, -0.6901, 0.6901, 0.2178, -0.6901, 0.6901, 0.2178, -0.6901, 0.6901, 0.2178, -0.6901, 0.2639, 0.2493, -0.9318, 0.2639, 0.2493, -0.9318, 0.2639, 0.2493, -0.9318, 0.2493, 0.2639, -0.9318, 0.2493, 0.2639, -0.9318, 0.2493, 0.2639, -0.9318, 0.2178, 0.6901, -0.6901, 0.2178, 0.6901, -0.6901, 0.2178, 0.6901, -0.6901, 0.2178, 0.6901, -0.6901, 0.2178, 0.6901, -0.6901, 0.2178, 0.6901, -0.6901, 0.2493, 0.9318, -0.2639, 0.2493, 0.9318, -0.2639, 0.2493, 0.9318, -0.2639, 0.2639, 0.9318, -0.2493, 0.2639, 0.9318, -0.2493, 0.2639, 0.9318, -0.2493, 0.6901, 0.6901, -0.2178, 0.6901, 0.6901, -0.2178, 0.6901, 0.6901, -0.2178, 0.6901, 0.6901, -0.2178, 0.6901, 0.6901, -0.2178, 0.6901, 0.6901, -0.2178, 0.5774, 0.5773, -0.5774, 0.5774, 0.5773, -0.5774, 0.5774, 0.5773, -0.5774, -0.9318, -0.2493, 0.2639, -0.9318, -0.2493, 0.2639, -0.9318, -0.2493, 0.2639, -0.9318, -0.2639, 0.2493, -0.9318, -0.2639, 0.2493, -0.9318, -0.2639, 0.2493, -0.6901, -0.6901, 0.2178, -0.6901, -0.6901, 0.2178, -0.6901, -0.6901, 0.2178, -0.6901, -0.6901, 0.2178, -0.6901, -0.6901, 0.2178, -0.6901, -0.6901, 0.2178, -0.2639, -0.9318, 0.2493, -0.2639, -0.9318, 0.2493, -0.2639, -0.9318, 0.2493, -0.2493, -0.9318, 0.2639, -0.2493, -0.9318, 0.2639, -0.2493, -0.9318, 0.2639, -0.2178, -0.6901, 0.6901, -0.2178, -0.6901, 0.6901, -0.2178, -0.6901, 0.6901, -0.2178, -0.6901, 0.6901, -0.2178, -0.6901, 0.6901, -0.2178, -0.6901, 0.6901, -0.2493, -0.2639, 0.9318, -0.2493, -0.2639, 0.9318, -0.2493, -0.2639, 0.9318, -0.2639, -0.2493, 0.9318, -0.2639, -0.2493, 0.9318, -0.2639, -0.2493, 0.9318, -0.6901, -0.2178, 0.6901, -0.6901, -0.2178, 0.6901, -0.6901, -0.2178, 0.6901, -0.6901, -0.2178, 0.6901, -0.6901, -0.2178, 0.6901, -0.6901, -0.2178, 0.6901, -0.5773, -0.5773, 0.5774, -0.5773, -0.5773, 0.5774, -0.5773, -0.5773, 0.5774, 0.2493, -0.9318, 0.2639, 0.2493, -0.9318, 0.2639, 0.2493, -0.9318, 0.2639, 0.2639, -0.9318, 0.2493, 0.2639, -0.9318, 0.2493, 0.2639, -0.9318, 0.2493, 0.6901, -0.6901, 0.2178, 0.6901, -0.6901, 0.2178, 0.6901, -0.6901, 0.2178, 0.6901, -0.6901, 0.2178, 0.6901, -0.6901, 0.2178, 0.6901, -0.6901, 0.2178, 0.9318, -0.2639, 0.2493, 0.9318, -0.2639, 0.2493, 0.9318, -0.2639, 0.2493, 0.9318, -0.2493, 0.2639, 0.9318, -0.2493, 0.2639, 0.9318, -0.2493, 0.2639, 0.6901, -0.2178, 0.6901, 0.6901, -0.2178, 0.6901, 0.6901, -0.2178, 0.6901, 0.6901, -0.2178, 0.6901, 0.6901, -0.2178, 0.6901, 0.6901, -0.2178, 0.6901, 0.2639, -0.2493, 0.9318, 0.2639, -0.2493, 0.9318, 0.2639, -0.2493, 0.9318, 0.2493, -0.2639, 0.9318, 0.2493, -0.2639, 0.9318, 0.2493, -0.2639, 0.9318, 0.2178, -0.6901, 0.6901, 0.2178, -0.6901, 0.6901, 0.2178, -0.6901, 0.6901, 0.2178, -0.6901, 0.6901, 0.2178, -0.6901, 0.6901, 0.2178, -0.6901, 0.6901, 0.5773, -0.5773, 0.5774, 0.5773, -0.5773, 0.5774, 0.5773, -0.5773, 0.5774, -0.9318, 0.2639, 0.2493, -0.9318, 0.2639, 0.2493, -0.9318, 0.2639, 0.2493, -0.9318, 0.2493, 0.2639, -0.9318, 0.2493, 0.2639, -0.9318, 0.2493, 0.2639, -0.6901, 0.2178, 0.6901, -0.6901, 0.2178, 0.6901, -0.6901, 0.2178, 0.6901, -0.6901, 0.2178, 0.6901, -0.6901, 0.2178, 0.6901, -0.6901, 0.2178, 0.6901, -0.2639, 0.2493, 0.9318, -0.2639, 0.2493, 0.9318, -0.2639, 0.2493, 0.9318, -0.2493, 0.2639, 0.9318, -0.2493, 0.2639, 0.9318, -0.2493, 0.2639, 0.9318, -0.2178, 0.6901, 0.6901, -0.2178, 0.6901, 0.6901, -0.2178, 0.6901, 0.6901, -0.2178, 0.6901, 0.6901, -0.2178, 0.6901, 0.6901, -0.2178, 0.6901, 0.6901, -0.2493, 0.9318, 0.2639, -0.2493, 0.9318, 0.2639, -0.2493, 0.9318, 0.2639, -0.2639, 0.9318, 0.2493, -0.2639, 0.9318, 0.2493, -0.2639, 0.9318, 0.2493, -0.6901, 0.6901, 0.2178, -0.6901, 0.6901, 0.2178, -0.6901, 0.6901, 0.2178, -0.6901, 0.6901, 0.2178, -0.6901, 0.6901, 0.2178, -0.6901, 0.6901, 0.2178, -0.5774, 0.5773, 0.5774, -0.5774, 0.5773, 0.5774, -0.5774, 0.5773, 0.5774, 0.9318, 0.2493, 0.2639, 0.9318, 0.2493, 0.2639, 0.9318, 0.2493, 0.2639, 0.9318, 0.2639, 0.2493, 0.9318, 0.2639, 0.2493, 0.9318, 0.2639, 0.2493, 0.6901, 0.6901, 0.2178, 0.6901, 0.6901, 0.2178, 0.6901, 0.6901, 0.2178, 0.6901, 0.6901, 0.2178, 0.6901, 0.6901, 0.2178, 0.6901, 0.6901, 0.2178, 0.2639, 0.9318, 0.2493, 0.2639, 0.9318, 0.2493, 0.2639, 0.9318, 0.2493, 0.2493, 0.9318, 0.2639, 0.2493, 0.9318, 0.2639, 0.2493, 0.9318, 0.2639, 0.2178, 0.6901, 0.6901, 0.2178, 0.6901, 0.6901, 0.2178, 0.6901, 0.6901, 0.2178, 0.6901, 0.6901, 0.2178, 0.6901, 0.6901, 0.2178, 0.6901, 0.6901, 0.2493, 0.2639, 0.9318, 0.2493, 0.2639, 0.9318, 0.2493, 0.2639, 0.9318, 0.2639, 0.2493, 0.9318, 0.2639, 0.2493, 0.9318, 0.2639, 0.2493, 0.9318, 0.6901, 0.2178, 0.6901, 0.6901, 0.2178, 0.6901, 0.6901, 0.2178, 0.6901, 0.6901, 0.2178, 0.6901, 0.6901, 0.2178, 0.6901, 0.6901, 0.2178, 0.6901, 0.5773, 0.5773, 0.5774, 0.5773, 0.5773, 0.5774, 0.5773, 0.5773, 0.5774, -0.2585, 0.0, -0.966, -0.2585, 0.0, -0.966, -0.2585, 0.0, -0.966, -0.2585, 0.0, -0.966, -0.2585, 0.0, -0.966, -0.2585, 0.0, -0.966, -0.7071, 0.0, -0.7071, -0.7071, 0.0, -0.7071, -0.7071, 0.0, -0.7071, -0.7071, 0.0, -0.7071, -0.7071, 0.0, -0.7071, -0.7071, 0.0, -0.7071, -0.966, 0.0, -0.2585, -0.966, 0.0, -0.2585, -0.966, 0.0, -0.2585, -0.966, 0.0, -0.2585, -0.966, 0.0, -0.2585, -0.966, 0.0, -0.2585, 0.0, -0.2585, -0.966, 0.0, -0.2585, -0.966, 0.0, -0.2585, -0.966, 0.0, -0.2585, -0.966, 0.0, -0.2585, -0.966, 0.0, -0.2585, -0.966, 0.0, -0.7071, -0.7071, 0.0, -0.7071, -0.7071, 0.0, -0.7071, -0.7071, 0.0, -0.7071, -0.7071, 0.0, -0.7071, -0.7071, 0.0, -0.7071, -0.7071, 0.0, -0.966, -0.2584, 0.0, -0.966, -0.2585, 0.0, -0.966, -0.2585, 0.0, -0.966, -0.2584, 0.0, -0.966, -0.2585, 0.0, -0.966, -0.2584, 0.2585, 0.0, -0.966, 0.2585, 0.0, -0.966, 0.2585, 0.0, -0.966, 0.2585, 0.0, -0.966, 0.2585, 0.0, -0.966, 0.2585, 0.0, -0.966, 0.7071, 0.0, -0.7071, 0.7071, 0.0, -0.7071, 0.7071, 0.0, -0.7071, 0.7071, 0.0, -0.7071, 0.7071, 0.0, -0.7071, 0.7071, 0.0, -0.7071, 0.966, 0.0, -0.2585, 0.966, 0.0, -0.2585, 0.966, 0.0, -0.2585, 0.966, 0.0, -0.2585, 0.966, 0.0, -0.2585, 0.966, 0.0, -0.2585, 0.0, 0.2585, -0.966, 0.0, 0.2585, -0.966, 0.0, 0.2585, -0.966, 0.0, 0.2585, -0.966, 0.0, 0.2585, -0.966, 0.0, 0.2585, -0.966, 0.0, 0.7071, -0.7071, 0.0, 0.7071, -0.7071, 0.0, 0.7071, -0.7071, 0.0, 0.7071, -0.7071, 0.0, 0.7071, -0.7071, 0.0, 0.7071, -0.7071, 0.0, 0.966, -0.2584, 0.0, 0.966, -0.2585, 0.0, 0.966, -0.2585, 0.0, 0.966, -0.2584, 0.0, 0.966, -0.2585, 0.0, 0.966, -0.2584, -0.966, 5.202e-08, 0.2585, -0.966, 0.0, 0.2585, -0.966, 5.794e-10, 0.2585, -0.966, 5.202e-08, 0.2585, -0.966, 5.794e-10, 0.2585, -0.966, 5.26e-08, 0.2585, -0.7071, 1.169e-07, 0.7071, -0.7071, 0.0, 0.7071, -0.7071, 1.308e-09, 0.7071, -0.7071, 1.169e-07, 0.7071, -0.7071, 1.308e-09, 0.7071, -0.7071, 1.182e-07, 0.7071, -0.2584, 1.08e-09, 0.966, -0.2585, 9.8e-08, 0.966, -0.2585, 9.692e-08, 0.966, -0.2584, 1.08e-09, 0.966, -0.2585, 9.692e-08, 0.966, -0.2584, 0.0, 0.966, 0.0, -0.966, 0.2585, 0.0, -0.966, 0.2584, 0.0, -0.966, 0.2584, 0.0, -0.966, 0.2585, 0.0, -0.966, 0.2584, 0.0, -0.966, 0.2585, 0.0, -0.7071, 0.7071, 0.0, -0.7071, 0.7071, 0.0, -0.7071, 0.7071, 0.0, -0.7071, 0.7071, 0.0, -0.7071, 0.7071, 0.0, -0.7071, 0.7071, 0.0, -0.2585, 0.966, 0.0, -0.2585, 0.966, 0.0, -0.2585, 0.966, 0.0, -0.2585, 0.966, 0.0, -0.2585, 0.966, 0.0, -0.2585, 0.966, 0.966, 0.0, 0.2585, 0.966, 0.0, 0.2585, 0.966, 0.0, 0.2585, 0.966, 0.0, 0.2585, 0.966, 0.0, 0.2585, 0.966, 0.0, 0.2585, 0.7071, 0.0, 0.7071, 0.7071, 0.0, 0.7071, 0.7071, 0.0, 0.7071, 0.7071, 0.0, 0.7071, 0.7071, 0.0, 0.7071, 0.7071, 0.0, 0.7071, 0.2584, 0.0, 0.966, 0.2585, 0.0, 0.966, 0.2585, 0.0, 0.966, 0.2584, 0.0, 0.966, 0.2585, 0.0, 0.966, 0.2584, 0.0, 0.966, -3.877e-08, 0.966, 0.2585, 0.0, 0.966, 0.2584, -4.318e-10, 0.966, 0.2584, -3.877e-08, 0.966, 0.2585, -4.318e-10, 0.966, 0.2584, -3.92e-08, 0.966, 0.2585, 0.0, 0.7071, 0.7071, 0.0, 0.7071, 0.7071, 0.0, 0.7071, 0.7071, 0.0, 0.7071, 0.7071, 0.0, 0.7071, 0.7071, 0.0, 0.7071, 0.7071, 0.0, 0.2585, 0.966, 0.0, 0.2585, 0.966, 0.0, 0.2585, 0.966, 0.0, 0.2585, 0.966, 0.0, 0.2585, 0.966, 0.0, 0.2585, 0.966, 0.2585, 0.966, 0.0, 0.2585, 0.966, 0.0, 0.2585, 0.966, 0.0, 0.2585, 0.966, 0.0, 0.2585, 0.966, 0.0, 0.2585, 0.966, 0.0, 0.7071, 0.7071, 0.0, 0.7071, 0.7071, 0.0, 0.7071, 0.7071, 0.0, 0.7071, 0.7071, 0.0, 0.7071, 0.7071, 0.0, 0.7071, 0.7071, 0.0, 0.966, 0.2585, 0.0, 0.966, 0.2585, 0.0, 0.966, 0.2585, 0.0, 0.966, 0.2585, 0.0, 0.966, 0.2585, 0.0, 0.966, 0.2585, 0.0, 0.2585, -0.966, 0.0, 0.2585, -0.966, 0.0, 0.2585, -0.966, 0.0, 0.2585, -0.966, 0.0, 0.2585, -0.966, 0.0, 0.2585, -0.966, 0.0, 0.7071, -0.7071, 0.0, 0.7071, -0.7071, 0.0, 0.7071, -0.7071, 0.0, 0.7071, -0.7071, 0.0, 0.7071, -0.7071, 0.0, 0.7071, -0.7071, 0.0, 0.966, -0.2585, 0.0, 0.966, -0.2585, 0.0, 0.966, -0.2585, 0.0, 0.966, -0.2585, 0.0, 0.966, -0.2585, 0.0, 0.966, -0.2585, 0.0, -0.2585, -0.966, 0.0, -0.2585, -0.966, 0.0, -0.2585, -0.966, 0.0, -0.2585, -0.966, 0.0, -0.2585, -0.966, 0.0, -0.2585, -0.966, 0.0, -0.7071, -0.7071, 0.0, -0.7071, -0.7071, 0.0, -0.7071, -0.7071, 0.0, -0.7071, -0.7071, 0.0, -0.7071, -0.7071, 0.0, -0.7071, -0.7071, 0.0, -0.966, -0.2585, 0.0, -0.966, -0.2585, 0.0, -0.966, -0.2585, 0.0, -0.966, -0.2585, 0.0, -0.966, -0.2585, 0.0, -0.966, -0.2585, 0.0, -0.2585, 0.966, 0.0, -0.2585, 0.966, 0.0, -0.2585, 0.966, 0.0, -0.2585, 0.966, 0.0, -0.2585, 0.966, 0.0, -0.2585, 0.966, 0.0, -0.7071, 0.7071, 0.0, -0.7071, 0.7071, 0.0, -0.7071, 0.7071, 0.0, -0.7071, 0.7071, 0.0, -0.7071, 0.7071, 0.0, -0.7071, 0.7071, 0.0, -0.966, 0.2585, 0.0, -0.966, 0.2585, 0.0, -0.966, 0.2585, 0.0, -0.966, 0.2585, 0.0, -0.966, 0.2585, 0.0, -0.966, 0.2585, 0.0, 0.0, 0.0, -1.0, 0.0, 0.0, -1.0, 0.0, 0.0, -1.0, 0.0, 0.0, -1.0, 0.0, 0.0, -1.0, 0.0, 0.0, -1.0, -1.0, 6.932e-08, 0.0, -1.0, 4.012e-07, 0.0, -1.0, 4.468e-07, 0.0, -1.0, 6.932e-08, 0.0, -1.0, 4.468e-07, 0.0, -1.0, 5.986e-08, 0.0, 0.0, 0.0, -1.0, 0.0, 0.0, -1.0, 0.0, 0.0, -1.0, 0.0, 0.0, -1.0, 0.0, 0.0, -1.0, 0.0, 0.0, -1.0, 0.0, -1.0, -4.233e-07, 0.0, -1.0, 6.932e-08, 0.0, -1.0, -1.138e-09, 0.0, -1.0, -4.233e-07, 0.0, -1.0, -1.138e-09, 0.0, -1.0, -4.468e-07, 0.0, 0.0, -1.0, 0.0, 0.0, -1.0, 0.0, 0.0, -1.0, 0.0, 0.0, -1.0, 0.0, 0.0, -1.0, 0.0, 0.0, -1.0, 1.0, 2.08e-07, 0.0, 1.0, 1.262e-08, 0.0, 1.0, 0.0, 0.0, 1.0, 2.08e-07, 0.0, 1.0, 0.0, 0.0, 1.0, 1.186e-07, 0.0, 0.0, 0.0, -1.0, 0.0, 0.0, -1.0, 0.0, 0.0, -1.0, 0.0, 0.0, -1.0, 0.0, 0.0, -1.0, 0.0, 0.0, -1.0, 0.0, 1.0, -2.839e-08, 0.0, 1.0, -6.239e-07, 0.0, 1.0, -5.387e-07, 0.0, 1.0, -2.839e-08, 0.0, 1.0, -5.387e-07, 0.0, 1.0, 0.0, -1.0, -5.546e-07, 0.0, -1.0, 3.155e-09, 0.0, -1.0, 0.0, 0.0, -1.0, -5.546e-07, 0.0, -1.0, 0.0, 0.0, -1.0, -4.179e-07, 0.0, 0.0, 1.0, 0.0, 0.0, 1.0, 0.0, 0.0, 1.0, 0.0, 0.0, 1.0, 0.0, 0.0, 1.0, 0.0, 0.0, 1.0, 0.0, 0.0, -1.0, 2.839e-08, 0.0, -1.0, 6.239e-07, 0.0, -1.0, 5.387e-07, 0.0, -1.0, 2.839e-08, 0.0, -1.0, 5.387e-07, 0.0, -1.0, 0.0, -1.0, 0.0, 0.0, -1.0, 0.0, 0.0, -1.0, 0.0, 0.0, -1.0, 0.0, 0.0, -1.0, 0.0, 0.0, -1.0, 0.0, 0.0, 1.0, 2.773e-07, 0.0, 1.0, -4.17e-07, 0.0, 1.0, -4.468e-07, 0.0, 1.0, 2.773e-07, 0.0, 1.0, -4.468e-07, 0.0, 1.0, 2.394e-07, 0.0, 0.0, -1.0, 0.0, 0.0, -1.0, 0.0, 0.0, -1.0, 0.0, 0.0, -1.0, 0.0, 0.0, -1.0, 0.0, 0.0, -1.0, 0.0, 0.0, 1.0, 4.233e-07, 0.0, 1.0, -6.932e-08, 0.0, 1.0, 1.138e-09, 0.0, 1.0, 4.233e-07, 0.0, 1.0, 1.138e-09, 0.0, 1.0, 4.468e-07, 0.0, 1.0, -6.239e-07, 0.0, 1.0, 4.233e-07, 0.0, 1.0, 4.468e-07, 0.0, 1.0, -6.239e-07, 0.0, 1.0, 4.468e-07, 0.0, 1.0, -5.387e-07, 1.0, -4.17e-07, 0.0, 1.0, 2.08e-07, 0.0, 1.0, 1.186e-07, 0.0, 1.0, -4.17e-07, 0.0, 1.0, 1.186e-07, 0.0, 1.0, -4.468e-07, 0.0, 0.0, -1.0, 6.239e-07, 0.0, -1.0, -4.233e-07, 0.0, -1.0, -4.468e-07, 0.0, -1.0, 6.239e-07, 0.0, -1.0, -4.468e-07, 0.0, -1.0, 5.387e-07, 1.0, 1.262e-08, 0.0, 1.0, 2.773e-07, 0.0, 1.0, 2.394e-07, 0.0, 1.0, 1.262e-08, 0.0, 1.0, 2.394e-07, 0.0, 1.0, 0.0, 0.0, 0.0, -1.0, 6.932e-08, 0.0, -1.0, 2.839e-08, 0.0, -1.0, 0.0, 0.0, -1.0, 6.932e-08, 0.0, -1.0, 0.0, 0.0, -1.0, -1.138e-09, -1.0, 3.155e-09, 0.0, -1.0, 6.932e-08, 0.0, -1.0, 5.986e-08, 0.0, -1.0, 3.155e-09, 0.0, -1.0, 5.986e-08, 0.0, -1.0, 0.0, 0.0, 0.0, 1.0, -6.932e-08, 0.0, 1.0, -2.839e-08, 0.0, 1.0, 0.0, 0.0, 1.0, -6.932e-08, 0.0, 1.0, 0.0, 0.0, 1.0, 1.138e-09, -1.0, 4.012e-07, 0.0, -1.0, -5.546e-07, 0.0, -1.0, -4.179e-07, 0.0, -1.0, 4.012e-07, 0.0, -1.0, -4.179e-07, 0.0, -1.0, 4.468e-07, 0.0, 0.0, -1.0, 0.0, 0.0, -1.0, 0.0, 0.0, -1.0, 0.0, 0.0, -1.0, 0.0, 0.0, -1.0, 0.0, 0.0, -1.0, 0.0, 0.0, 0.0, 1.0, 0.0, 0.0, 1.0, 0.0, 0.0, 1.0, 0.0, 0.0, 1.0, 0.0, 0.0, 1.0, 0.0, 0.0, 1.0, -1.0, 0.0, 0.0, -1.0, 0.0, 0.0, -1.0, 0.0, 0.0, -1.0, 0.0, 0.0, -1.0, 0.0, 0.0, -1.0, 0.0, 0.0, 0.0, 0.0, -1.0, 0.0, 0.0, -1.0, 0.0, 0.0, -1.0, 0.0, 0.0, -1.0, 0.0, 0.0, -1.0, 0.0, 0.0, -1.0, 1.0, 0.0, 0.0, 1.0, 0.0, 0.0, 1.0, 0.0, 0.0, 1.0, 0.0, 0.0, 1.0, 0.0, 0.0, 1.0, 0.0, 0.0, 0.0, 1.0, 0.0, 0.0, 1.0, 0.0, 0.0, 1.0, 0.0, 0.0, 1.0, 0.0, 0.0, 1.0, 0.0, 0.0, 1.0, 0.0, 0.0, 0.0, 1.0, 0.0, 0.0, 1.0, 0.0, 0.0, 1.0, 0.0, 0.0, 1.0, 0.0, 0.0, 1.0, 0.0, 0.0, 1.0, 0.0, 0.0, -1.0, 0.0, 0.0, -1.0, 0.0, 0.0, -1.0, 0.0, 0.0, -1.0, 0.0, 0.0, -1.0, 0.0, 0.0, -1.0, -1.0, 0.0, 0.0, -1.0, 0.0, 0.0, -1.0, 0.0, 0.0, -1.0, 0.0, 0.0, -1.0, 0.0, 0.0, -1.0, 0.0, 0.0, 0.0, 0.0, -1.0, 0.0, 0.0, -1.0, 0.0, 0.0, -1.0, 0.0, 0.0, -1.0, 0.0, 0.0, -1.0, 0.0, 0.0, -1.0, 1.0, 0.0, 0.0, 1.0, 0.0, 0.0, 1.0, 0.0, 0.0, 1.0, 0.0, 0.0, 1.0, 0.0, 0.0, 1.0, 0.0, 0.0, 0.0, -1.0, 0.0, 0.0, -1.0, 0.0, 0.0, -1.0, 0.0, 0.0, -1.0, 0.0, 0.0, -1.0, 0.0, 0.0, -1.0, 0.0, -1.0, 0.0, 0.0, -1.0, 0.0, 0.0, -1.0, 0.0, 0.0, -1.0, 0.0, 0.0, -1.0, 0.0, 0.0, -1.0, 0.0, 0.0, 0.0, 1.0, 0.0, 0.0, 1.0, 0.0, 0.0, 1.0, 0.0, 0.0, 1.0, 0.0, 0.0, 1.0, 0.0, 0.0, 1.0, 0.0, 0.0, 0.0, 1.0, 0.0, 0.0, 1.0, 0.0, 0.0, 1.0, 0.0, 0.0, 1.0, 0.0, 0.0, 1.0, 0.0, 0.0, 1.0, 7.732e-07, 0.0, 1.0, -1.128e-06, 0.0, 1.0, -1.171e-06, 0.0, 1.0, 7.732e-07, 0.0, 1.0, -1.171e-06, 0.0, 1.0, 6.945e-07, 0.0, 1.0, 2.624e-08, 0.0, 1.0, 7.732e-07, 0.0, 1.0, 6.945e-07, 0.0, 1.0, 2.624e-08, 0.0, 1.0, 6.945e-07, 0.0, 1.0, 0.0, 0.0, 1.0, 8.592e-08, 0.0, 1.0, 2.624e-08, 0.0, 1.0, 0.0, 0.0, 1.0, 8.592e-08, 0.0, 1.0, 0.0, 0.0, 1.0, -4.199e-08, 0.0, 1.0, -1.128e-06, 0.0, 1.0, 8.592e-08, 0.0, 1.0, -4.199e-08, 0.0, 1.0, -1.128e-06, 0.0, 1.0, -4.199e-08, 0.0, 1.0, -1.171e-06, 0.0, 1.0, 1.0, 0.0, 0.0, 1.0, 0.0, 0.0, 1.0, 0.0, 0.0, 1.0, 0.0, 0.0, 1.0, 0.0, 0.0, 1.0, 0.0, 0.0, 0.0, 0.0, 1.0, 0.0, 0.0, 1.0, 0.0, 0.0, 1.0, 0.0, 0.0, 1.0, 0.0, 0.0, 1.0, 0.0, 0.0, 1.0, 0.0, -1.0, 0.0, 0.0, -1.0, 0.0, 0.0, -1.0, 0.0, 0.0, -1.0, 0.0, 0.0, -1.0, 0.0, 0.0, -1.0, 0.0, 0.0, 0.0, -1.0, 0.0, 0.0, -1.0, 0.0, 0.0, -1.0, 0.0, 0.0, -1.0, 0.0, 0.0, -1.0, 0.0, 0.0, -1.0, 0.0, 1.0, 0.0, 0.0, 1.0, 0.0, 0.0, 1.0, 0.0, 0.0, 1.0, 0.0, 0.0, 1.0, 0.0, 0.0, 1.0, 0.0, -1.0, 0.0, 0.0, -1.0, 0.0, 0.0, -1.0, 0.0, 0.0, -1.0, 0.0, 0.0, -1.0, 0.0, 0.0, -1.0, 0.0, 0.0, 0.0, 0.0, 1.0, 0.0, 0.0, 1.0, 0.0, 0.0, 1.0, 0.0, 0.0, 1.0, 0.0, 0.0, 1.0, 0.0, 0.0, 1.0, 0.0, 1.0, 0.0, 0.0, 1.0, 0.0, 0.0, 1.0, 0.0, 0.0, 1.0, 0.0, 0.0, 1.0, 0.0, 0.0, 1.0, 0.0, 0.0, 0.0, -1.0, 0.0, 0.0, -1.0, 0.0, 0.0, -1.0, 0.0, 0.0, -1.0, 0.0, 0.0, -1.0, 0.0, 0.0, -1.0, 0.0, -1.0, 0.0, 0.0, -1.0, 0.0, 0.0, -1.0, 0.0, 0.0, -1.0, 0.0, 0.0, -1.0, 0.0, 0.0, -1.0, 0.0, 1.0, 0.0, 0.0, 1.0, 0.0, 0.0, 1.0, 0.0, 0.0, 1.0, 0.0, 0.0, 1.0, 0.0, 0.0, 1.0, 0.0, 0.0, 0.7071, 0.0, 0.7071, 0.7071, 0.0, 0.7071, 0.7071, 0.0, 0.7071, 0.7071, 0.0, 0.7071, 0.7071, 0.0, 0.7071, 0.7071, 0.0, 0.7071, 0.0, 0.7071, 0.7071, 0.0, 0.7071, 0.7071, 0.0, 0.7071, 0.7071, 0.0, 0.7071, 0.7071, 0.0, 0.7071, 0.7071, 0.0, 0.7071, 0.7071, -0.7071, 0.0, 0.7071, -0.7071, 0.0, 0.7071, -0.7071, 0.0, 0.7071, -0.7071, 0.0, 0.7071, -0.7071, 0.0, 0.7071, -0.7071, 0.0, 0.7071, 0.0, -0.7071, 0.7071, 0.0, -0.7071, 0.7071, 0.0, -0.7071, 0.7071, 0.0, -0.7071, 0.7071, 0.0, -0.7071, 0.7071, 0.0, -0.7071, 0.7071, 1.0, 0.0, 0.0, 1.0, 0.0, 0.0, 1.0, 0.0, 0.0, 1.0, 0.0, 0.0, 1.0, 0.0, 0.0, 1.0, 0.0, 0.0, 0.0, -1.0, 1.195e-07, 0.0, -1.0, 9.739e-07, 0.0, -1.0, 9.091e-07, 0.0, -1.0, 1.195e-07, 0.0, -1.0, 9.091e-07, 0.0, -1.0, 1.63e-07, -0.7071, 0.0, 0.7071, -0.7071, 0.0, 0.7071, -0.7071, 0.0, 0.7071, -0.7071, 0.0, 0.7071, -0.7071, 0.0, 0.7071, -0.7071, 0.0, 0.7071, 0.0, -1.0, 1.63e-07, 0.0, -1.0, -1.863e-08, 0.0, -1.0, -6.329e-08, 0.0, -1.0, 1.63e-07, 0.0, -1.0, -6.329e-08, 0.0, -1.0, 1.195e-07, -0.7071, 0.0, 0.7071, -0.7071, 0.0, 0.7071, -0.7071, 0.0, 0.7071, -0.7071, 0.0, 0.7071, -0.7071, 0.0, 0.7071, -0.7071, 0.0, 0.7071, 0.7071, 0.0, -0.7071, 0.7071, 0.0, -0.7071, 0.7071, 0.0, -0.7071, 0.7071, 0.0, -0.7071, 0.7071, 0.0, -0.7071, 0.7071, 0.0, -0.7071, 0.7071, 0.0, 0.7071, 0.7071, 0.0, 0.7071, 0.7071, 0.0, 0.7071, 0.7071, 0.0, 0.7071, 0.7071, 0.0, 0.7071, 0.7071, 0.0, 0.7071, 0.0, -1.0, -1.275e-06, 0.0, -1.0, -6.329e-08, 0.0, -1.0, -1.863e-08, 0.0, -1.0, -1.275e-06, 0.0, -1.0, -1.863e-08, 0.0, -1.0, -1.417e-06, 0.7071, 0.0, 0.7071, 0.7071, 0.0, 0.7071, 0.7071, 0.0, 0.7071, 0.7071, 0.0, 0.7071, 0.7071, 0.0, 0.7071, 0.7071, 0.0, 0.7071, -0.7071, 0.0, -0.7071, -0.7071, 0.0, -0.7071, -0.7071, 0.0, -0.7071, -0.7071, 0.0, -0.7071, -0.7071, 0.0, -0.7071, -0.7071, 0.0, -0.7071, 0.0, -1.0, -1.863e-08, 0.0, -1.0, 1.63e-07, 0.0, -1.0, 0.0, 0.0, -1.0, -1.863e-08, 0.0, -1.0, 0.0, 0.0, -1.0, 0.0, -0.7071, 0.0, -0.7071, -0.7071, 0.0, -0.7071, -0.7071, 0.0, -0.7071, -0.7071, 0.0, -0.7071, -0.7071, 0.0, -0.7071, -0.7071, 0.0, -0.7071, 0.0, -1.0, 1.195e-07, 0.0, -1.0, -6.329e-08, 0.0, -1.0, -2.091e-07, 0.0, -1.0, 1.195e-07, 0.0, -1.0, -2.091e-07, 0.0, -1.0, -1.29e-07, 0.09825, -0.9903, -0.09825, 0.09825, -0.9903, -0.09825, 0.09825, -0.9903, -0.09825, 0.09825, -0.9903, -0.09825, 0.09825, -0.9903, -0.09825, 0.09825, -0.9903, -0.09825, 0.328, -0.8859, -0.328, 0.328, -0.8859, -0.328, 0.328, -0.8859, -0.328, 0.328, -0.8859, -0.328, 0.328, -0.8859, -0.328, 0.328, -0.8859, -0.328, 0.6295, -0.4555, -0.6295, 0.6295, -0.4555, -0.6295, 0.6295, -0.4555, -0.6295, 0.6295, -0.4555, -0.6295, 0.6295, -0.4555, -0.6295, 0.6295, -0.4555, -0.6295, 0.09825, -0.9903, -0.09824, 0.09825, -0.9903, -0.09824, 0.09825, -0.9903, -0.09825, 0.09825, -0.9903, -0.09824, 0.09825, -0.9903, -0.09825, 0.09825, -0.9903, -0.09825, 0.328, -0.8859, -0.328, 0.328, -0.8859, -0.328, 0.328, -0.8859, -0.328, 0.328, -0.8859, -0.328, 0.328, -0.8859, -0.328, 0.328, -0.8859, -0.328, 0.6295, -0.4555, -0.6295, 0.6295, -0.4555, -0.6295, 0.6295, -0.4555, -0.6295, 0.6295, -0.4555, -0.6295, 0.6295, -0.4555, -0.6295, 0.6295, -0.4555, -0.6295, -0.6295, -0.4555, 0.6295, -0.6295, -0.4555, 0.6295, -0.6295, -0.4555, 0.6295, -0.6295, -0.4555, 0.6295, -0.6295, -0.4555, 0.6295, -0.6295, -0.4555, 0.6295, -0.328, -0.8859, 0.328, -0.328, -0.8859, 0.328, -0.328, -0.8859, 0.328, -0.328, -0.8859, 0.328, -0.328, -0.8859, 0.328, -0.328, -0.8859, 0.328, -0.09825, -0.9903, 0.09825, -0.09825, -0.9903, 0.09825, -0.09825, -0.9903, 0.09824, -0.09825, -0.9903, 0.09825, -0.09825, -0.9903, 0.09824, -0.09825, -0.9903, 0.09824, -0.6295, -0.4555, 0.6295, -0.6295, -0.4555, 0.6295, -0.6295, -0.4555, 0.6295, -0.6295, -0.4555, 0.6295, -0.6295, -0.4555, 0.6295, -0.6295, -0.4555, 0.6295, -0.328, -0.8859, 0.328, -0.328, -0.8859, 0.328, -0.328, -0.8859, 0.328, -0.328, -0.8859, 0.328, -0.328, -0.8859, 0.328, -0.328, -0.8859, 0.328, -0.09825, -0.9903, 0.09825, -0.09825, -0.9903, 0.09825, -0.09825, -0.9903, 0.09825, -0.09825, -0.9903, 0.09825, -0.09825, -0.9903, 0.09825, -0.09825, -0.9903, 0.09825, -0.1296, -0.9831, -0.1296, -0.1296, -0.9831, -0.1296, -0.1296, -0.9831, -0.1296, -0.1296, -0.9831, -0.1296, -0.1296, -0.9831, -0.1296, -0.1296, -0.9831, -0.1296, -0.4039, -0.8208, -0.4039, -0.4039, -0.8208, -0.4039, -0.4039, -0.8208, -0.4039, -0.4039, -0.8208, -0.4039, -0.4039, -0.8208, -0.4039, -0.4039, -0.8208, -0.4039, -0.6599, -0.3594, -0.6599, -0.6599, -0.3594, -0.6599, -0.6599, -0.3594, -0.6599, -0.6599, -0.3594, -0.6599, -0.6599, -0.3594, -0.6599, -0.6599, -0.3594, -0.6599, 0.1296, -0.9831, 0.1296, 0.1296, -0.9831, 0.1296, 0.1296, -0.9831, 0.1296, 0.1296, -0.9831, 0.1296, 0.1296, -0.9831, 0.1296, 0.1296, -0.9831, 0.1296, 0.4039, -0.8208, 0.4039, 0.4039, -0.8208, 0.4039, 0.4039, -0.8208, 0.4039, 0.4039, -0.8208, 0.4039, 0.4039, -0.8208, 0.4039, 0.4039, -0.8208, 0.4039, 0.6599, -0.3594, 0.6599, 0.6599, -0.3594, 0.6599, 0.6599, -0.3593, 0.6599, 0.6599, -0.3594, 0.6599, 0.6599, -0.3593, 0.6599, 0.6599, -0.3593, 0.6599, -0.1296, -0.9831, -0.1296, -0.1296, -0.9831, -0.1296, -0.1296, -0.9831, -0.1296, -0.1296, -0.9831, -0.1296, -0.1296, -0.9831, -0.1296, -0.1296, -0.9831, -0.1296, -0.4039, -0.8208, -0.4039, -0.4039, -0.8208, -0.4039, -0.4039, -0.8208, -0.4039, -0.4039, -0.8208, -0.4039, -0.4039, -0.8208, -0.4039, -0.4039, -0.8208, -0.4039, -0.6599, -0.3594, -0.6599, -0.6599, -0.3594, -0.6599, -0.6599, -0.3594, -0.6599, -0.6599, -0.3594, -0.6599, -0.6599, -0.3594, -0.6599, -0.6599, -0.3594, -0.6599, 0.6599, -0.3594, 0.6599, 0.6599, -0.3594, 0.6599, 0.6599, -0.3594, 0.6599, 0.6599, -0.3594, 0.6599, 0.6599, -0.3594, 0.6599, 0.6599, -0.3594, 0.6599, 0.4039, -0.8208, 0.4039, 0.4039, -0.8208, 0.4039, 0.4039, -0.8208, 0.4039, 0.4039, -0.8208, 0.4039, 0.4039, -0.8208, 0.4039, 0.4039, -0.8208, 0.4039, 0.1296, -0.9831, 0.1296, 0.1296, -0.9831, 0.1296, 0.1296, -0.9831, 0.1296, 0.1296, -0.9831, 0.1296, 0.1296, -0.9831, 0.1296, 0.1296, -0.9831, 0.1296, 0.7071, 0.0, -0.7071, 0.7071, 0.0, -0.7071, 0.7071, 0.0, -0.7071, 0.7071, 0.0, -0.7071, 0.7071, 0.0, -0.7071, 0.7071, 0.0, -0.7071, 4.408e-08, 1.0, -1.144e-08, 6.657e-08, 1.0, 0.0, 6.657e-08, 1.0, 0.0, 4.408e-08, 1.0, -1.144e-08, 6.657e-08, 1.0, 0.0, 4.408e-08, 1.0, -4.28e-07, 0.7071, 0.0, 0.7071, 0.7071, 0.0, 0.7071, 0.7071, 0.0, 0.7071, 0.7071, 0.0, 0.7071, 0.7071, 0.0, 0.7071, 0.7071, 0.0, 0.7071, 4.408e-08, 1.0, -4.28e-07, 4.408e-08, 1.0, -6.037e-07, 4.408e-08, 1.0, -1.826e-07, 4.408e-08, 1.0, -4.28e-07, 4.408e-08, 1.0, -1.826e-07, 4.408e-08, 1.0, -1.144e-08, 0.7071, 0.0, 0.7071, 0.7071, 0.0, 0.7071, 0.7071, 0.0, 0.7071, 0.7071, 0.0, 0.7071, 0.7071, 0.0, 0.7071, 0.7071, 0.0, 0.7071, -0.7071, 4.907e-08, -0.7071, -0.7071, 0.0, -0.7071, -0.7071, 5.057e-07, -0.7071, -0.7071, 4.907e-08, -0.7071, -0.7071, 5.057e-07, -0.7071, -0.7071, 5.548e-07, -0.7071, -0.7071, 0.0, 0.7071, -0.7071, 0.0, 0.7071, -0.7071, 0.0, 0.7071, -0.7071, 0.0, 0.7071, -0.7071, 0.0, 0.7071, -0.7071, 0.0, 0.7071, 6.657e-08, 1.0, -1.334e-06, 4.408e-08, 1.0, -1.826e-07, 4.408e-08, 1.0, -6.037e-07, 6.657e-08, 1.0, -1.334e-06, 4.408e-08, 1.0, -6.037e-07, 6.657e-08, 1.0, -1.417e-06, -0.7071, 0.0, 0.7071, -0.7071, 0.0, 0.7071, -0.7071, 0.0, 0.7071, -0.7071, 0.0, 0.7071, -0.7071, 0.0, 0.7071, -0.7071, 0.0, 0.7071, 0.7071, 0.0, -0.7071, 0.7071, 0.0, -0.7071, 0.7071, 0.0, -0.7071, 0.7071, 0.0, -0.7071, 0.7071, 0.0, -0.7071, 0.7071, 0.0, -0.7071, 4.408e-08, 1.0, -6.037e-07, 4.408e-08, 1.0, -4.28e-07, 6.567e-08, 1.0, 2.602e-08, 4.408e-08, 1.0, -6.037e-07, 6.567e-08, 1.0, 2.602e-08, 6.567e-08, 1.0, 1.29e-07, 0.7071, 0.0, -0.7071, 0.7071, 0.0, -0.7071, 0.7071, 0.0, -0.7071, 0.7071, 0.0, -0.7071, 0.7071, 0.0, -0.7071, 0.7071, 0.0, -0.7071, 4.408e-08, 1.0, -1.144e-08, 4.408e-08, 1.0, -1.826e-07, 6.567e-08, 1.0, -3.526e-07, 4.408e-08, 1.0, -1.144e-08, 6.567e-08, 1.0, -3.526e-07, 6.567e-08, 1.0, -3.869e-07, -0.09825, 0.9903, -0.09824, -0.09825, 0.9903, -0.09824, -0.09825, 0.9903, -0.09825, -0.09825, 0.9903, -0.09824, -0.09825, 0.9903, -0.09825, -0.09825, 0.9903, -0.09825, -0.328, 0.8859, -0.328, -0.328, 0.8859, -0.328, -0.328, 0.8859, -0.328, -0.328, 0.8859, -0.328, -0.328, 0.8859, -0.328, -0.328, 0.8859, -0.328, -0.6295, 0.4555, -0.6295, -0.6295, 0.4555, -0.6295, -0.6295, 0.4555, -0.6295, -0.6295, 0.4555, -0.6295, -0.6295, 0.4555, -0.6295, -0.6295, 0.4555, -0.6295, -0.09825, 0.9903, -0.09826, -0.09825, 0.9903, -0.09826, -0.09825, 0.9903, -0.09824, -0.09825, 0.9903, -0.09826, -0.09825, 0.9903, -0.09824, -0.09825, 0.9903, -0.09824, -0.328, 0.8859, -0.328, -0.328, 0.8859, -0.328, -0.328, 0.8859, -0.328, -0.328, 0.8859, -0.328, -0.328, 0.8859, -0.328, -0.328, 0.8859, -0.328, -0.6295, 0.4555, -0.6295, -0.6295, 0.4555, -0.6295, -0.6295, 0.4555, -0.6295, -0.6295, 0.4555, -0.6295, -0.6295, 0.4555, -0.6295, -0.6295, 0.4555, -0.6295, 0.6295, 0.4555, 0.6295, 0.6295, 0.4555, 0.6295, 0.6295, 0.4555, 0.6295, 0.6295, 0.4555, 0.6295, 0.6295, 0.4555, 0.6295, 0.6295, 0.4555, 0.6295, 0.328, 0.8859, 0.328, 0.328, 0.8859, 0.328, 0.328, 0.8859, 0.328, 0.328, 0.8859, 0.328, 0.328, 0.8859, 0.328, 0.328, 0.8859, 0.328, 0.09825, 0.9903, 0.09825, 0.09825, 0.9903, 0.09825, 0.09825, 0.9903, 0.09824, 0.09825, 0.9903, 0.09825, 0.09825, 0.9903, 0.09824, 0.09825, 0.9903, 0.09824, 0.6295, 0.4555, 0.6295, 0.6295, 0.4555, 0.6295, 0.6295, 0.4555, 0.6295, 0.6295, 0.4555, 0.6295, 0.6295, 0.4555, 0.6295, 0.6295, 0.4555, 0.6295, 0.328, 0.8859, 0.328, 0.328, 0.8859, 0.328, 0.328, 0.8859, 0.328, 0.328, 0.8859, 0.328, 0.328, 0.8859, 0.328, 0.328, 0.8859, 0.328, 0.09825, 0.9903, 0.09824, 0.09825, 0.9903, 0.09824, 0.09825, 0.9903, 0.09825, 0.09825, 0.9903, 0.09824, 0.09825, 0.9903, 0.09825, 0.09825, 0.9903, 0.09825, 0.1296, 0.9831, -0.1296, 0.1296, 0.9831, -0.1296, 0.1296, 0.9831, -0.1296, 0.1296, 0.9831, -0.1296, 0.1296, 0.9831, -0.1296, 0.1296, 0.9831, -0.1296, 0.4039, 0.8208, -0.4039, 0.4039, 0.8208, -0.4039, 0.4039, 0.8208, -0.4039, 0.4039, 0.8208, -0.4039, 0.4039, 0.8208, -0.4039, 0.4039, 0.8208, -0.4039, 0.6599, 0.3594, -0.6599, 0.6599, 0.3594, -0.6599, 0.6599, 0.3594, -0.6599, 0.6599, 0.3594, -0.6599, 0.6599, 0.3594, -0.6599, 0.6599, 0.3594, -0.6599, -0.1296, 0.9831, 0.1296, -0.1296, 0.9831, 0.1296, -0.1296, 0.9831, 0.1296, -0.1296, 0.9831, 0.1296, -0.1296, 0.9831, 0.1296, -0.1296, 0.9831, 0.1296, -0.4039, 0.8208, 0.4039, -0.4039, 0.8208, 0.4039, -0.4039, 0.8208, 0.4039, -0.4039, 0.8208, 0.4039, -0.4039, 0.8208, 0.4039, -0.4039, 0.8208, 0.4039, -0.6599, 0.3594, 0.6599, -0.6599, 0.3594, 0.6599, -0.6599, 0.3593, 0.6599, -0.6599, 0.3594, 0.6599, -0.6599, 0.3593, 0.6599, -0.6599, 0.3593, 0.6599, 0.1296, 0.9831, -0.1296, 0.1296, 0.9831, -0.1296, 0.1296, 0.9831, -0.1296, 0.1296, 0.9831, -0.1296, 0.1296, 0.9831, -0.1296, 0.1296, 0.9831, -0.1296, 0.4039, 0.8208, -0.4039, 0.4039, 0.8208, -0.4039, 0.4039, 0.8208, -0.4039, 0.4039, 0.8208, -0.4039, 0.4039, 0.8208, -0.4039, 0.4039, 0.8208, -0.4039, 0.6599, 0.3593, -0.6599, 0.6599, 0.3593, -0.6599, 0.6599, 0.3594, -0.6599, 0.6599, 0.3593, -0.6599, 0.6599, 0.3594, -0.6599, 0.6599, 0.3594, -0.6599, -0.6599, 0.3594, 0.6599, -0.6599, 0.3594, 0.6599, -0.6599, 0.3593, 0.6599, -0.6599, 0.3594, 0.6599, -0.6599, 0.3593, 0.6599, -0.6599, 0.3593, 0.6599, -0.4039, 0.8208, 0.4039, -0.4039, 0.8208, 0.4039, -0.4039, 0.8208, 0.4039, -0.4039, 0.8208, 0.4039, -0.4039, 0.8208, 0.4039, -0.4039, 0.8208, 0.4039, -0.1296, 0.9831, 0.1296, -0.1296, 0.9831, 0.1296, -0.1296, 0.9831, 0.1296, -0.1296, 0.9831, 0.1296, -0.1296, 0.9831, 0.1296, -0.1296, 0.9831, 0.1296, -0.7071, 2.454e-08, -0.7071, -0.7071, 0.0, -0.7071, -0.7071, 2.529e-07, -0.7071, -0.7071, 2.454e-08, -0.7071, -0.7071, 2.529e-07, -0.7071, -0.7071, 2.774e-07, -0.7071, -1.0, 3.139e-07, 0.0, -1.0, 7.083e-07, 0.0, -1.0, 6.611e-07, 0.0, -1.0, 3.139e-07, 0.0, -1.0, 6.611e-07, 0.0, -1.0, -4.28e-07, 0.0, 0.0, 0.7071, 0.7071, 0.0, 0.7071, 0.7071, 0.0, 0.7071, 0.7071, 0.0, 0.7071, 0.7071, 0.0, 0.7071, 0.7071, 0.0, 0.7071, 0.7071, -1.0, -4.28e-07, 0.0, -1.0, -5.096e-07, 0.0, -1.0, 2.499e-07, 0.0, -1.0, -4.28e-07, 0.0, -1.0, 2.499e-07, 0.0, -1.0, 3.139e-07, 0.0, 0.0, 0.7071, 0.7071, 0.0, 0.7071, 0.7071, 0.0, 0.7071, 0.7071, 0.0, 0.7071, 0.7071, 0.0, 0.7071, 0.7071, 0.0, 0.7071, 0.7071, 0.0, -0.7071, -0.7071, 0.0, -0.7071, -0.7071, 0.0, -0.7071, -0.7071, 0.0, -0.7071, -0.7071, 0.0, -0.7071, -0.7071, 0.0, -0.7071, -0.7071, 0.0, -0.7071, 0.7071, 0.0, -0.7071, 0.7071, 0.0, -0.7071, 0.7071, 0.0, -0.7071, 0.7071, 0.0, -0.7071, 0.7071, 0.0, -0.7071, 0.7071, -1.0, -1.316e-06, 0.0, -1.0, 2.499e-07, 0.0, -1.0, -5.096e-07, 0.0, -1.0, -1.316e-06, 0.0, -1.0, -5.096e-07, 0.0, -1.0, -1.417e-06, 0.0, 0.0, -0.7071, 0.7071, 0.0, -0.7071, 0.7071, 0.0, -0.7071, 0.7071, 0.0, -0.7071, 0.7071, 0.0, -0.7071, 0.7071, 0.0, -0.7071, 0.7071, 0.0, 0.7071, -0.7071, 0.0, 0.7071, -0.7071, 0.0, 0.7071, -0.7071, 0.0, 0.7071, -0.7071, 0.0, 0.7071, -0.7071, 0.0, 0.7071, -0.7071, -1.0, -5.096e-07, 0.0, -1.0, -4.28e-07, 0.0, -1.0, 3.786e-07, 0.0, -1.0, -5.096e-07, 0.0, -1.0, 3.786e-07, 0.0, -1.0, 5.159e-07, 0.0, 0.0, 0.7071, -0.7071, 0.0, 0.7071, -0.7071, 0.0, 0.7071, -0.7071, 0.0, 0.7071, -0.7071, 0.0, 0.7071, -0.7071, 0.0, 0.7071, -0.7071, -1.0, 3.139e-07, 0.0, -1.0, 2.499e-07, 0.0, -1.0, -3.786e-07, 0.0, -1.0, 3.139e-07, 0.0, -1.0, -3.786e-07, 0.0, -1.0, -5.159e-07, 0.0, -0.9903, -0.09824, -0.09825, -0.9903, -0.09824, -0.09825, -0.9903, -0.09824, -0.09825, -0.9903, -0.09824, -0.09825, -0.9903, -0.09824, -0.09825, -0.9903, -0.09824, -0.09825, -0.8859, -0.328, -0.328, -0.8859, -0.328, -0.328, -0.8859, -0.328, -0.328, -0.8859, -0.328, -0.328, -0.8859, -0.328, -0.328, -0.8859, -0.328, -0.328, -0.4555, -0.6295, -0.6295, -0.4555, -0.6295, -0.6295, -0.4555, -0.6295, -0.6295, -0.4555, -0.6295, -0.6295, -0.4555, -0.6295, -0.6295, -0.4555, -0.6295, -0.6295, -0.9903, -0.09824, -0.09825, -0.9903, -0.09824, -0.09825, -0.9903, -0.09825, -0.09825, -0.9903, -0.09824, -0.09825, -0.9903, -0.09825, -0.09825, -0.9903, -0.09825, -0.09825, -0.8859, -0.328, -0.328, -0.8859, -0.328, -0.328, -0.8859, -0.328, -0.328, -0.8859, -0.328, -0.328, -0.8859, -0.328, -0.328, -0.8859, -0.328, -0.328, -0.4555, -0.6295, -0.6295, -0.4555, -0.6295, -0.6295, -0.4555, -0.6295, -0.6295, -0.4555, -0.6295, -0.6295, -0.4555, -0.6295, -0.6295, -0.4555, -0.6295, -0.6295, -0.4555, 0.6295, 0.6295, -0.4555, 0.6295, 0.6295, -0.4555, 0.6295, 0.6295, -0.4555, 0.6295, 0.6295, -0.4555, 0.6295, 0.6295, -0.4555, 0.6295, 0.6295, -0.8859, 0.328, 0.328, -0.8859, 0.328, 0.328, -0.8859, 0.328, 0.328, -0.8859, 0.328, 0.328, -0.8859, 0.328, 0.328, -0.8859, 0.328, 0.328, -0.9903, 0.09824, 0.09825, -0.9903, 0.09824, 0.09825, -0.9903, 0.09824, 0.09825, -0.9903, 0.09824, 0.09825, -0.9903, 0.09824, 0.09825, -0.9903, 0.09824, 0.09825, -0.4555, 0.6295, 0.6295, -0.4555, 0.6295, 0.6295, -0.4555, 0.6295, 0.6295, -0.4555, 0.6295, 0.6295, -0.4555, 0.6295, 0.6295, -0.4555, 0.6295, 0.6295, -0.8859, 0.328, 0.328, -0.8859, 0.328, 0.328, -0.8859, 0.328, 0.328, -0.8859, 0.328, 0.328, -0.8859, 0.328, 0.328, -0.8859, 0.328, 0.328, -0.9903, 0.09824, 0.09825, -0.9903, 0.09824, 0.09825, -0.9903, 0.09825, 0.09825, -0.9903, 0.09824, 0.09825, -0.9903, 0.09825, 0.09825, -0.9903, 0.09825, 0.09825, -0.9831, 0.1296, -0.1296, -0.9831, 0.1296, -0.1296, -0.9831, 0.1296, -0.1296, -0.9831, 0.1296, -0.1296, -0.9831, 0.1296, -0.1296, -0.9831, 0.1296, -0.1296, -0.8208, 0.4039, -0.4039, -0.8208, 0.4039, -0.4039, -0.8208, 0.4039, -0.4039, -0.8208, 0.4039, -0.4039, -0.8208, 0.4039, -0.4039, -0.8208, 0.4039, -0.4039, -0.3593, 0.6599, -0.6599, -0.3593, 0.6599, -0.6599, -0.3594, 0.6599, -0.6599, -0.3593, 0.6599, -0.6599, -0.3594, 0.6599, -0.6599, -0.3594, 0.6599, -0.6599, -0.9831, -0.1296, 0.1296, -0.9831, -0.1296, 0.1296, -0.9831, -0.1296, 0.1296, -0.9831, -0.1296, 0.1296, -0.9831, -0.1296, 0.1296, -0.9831, -0.1296, 0.1296, -0.8208, -0.4039, 0.4039, -0.8208, -0.4039, 0.4039, -0.8208, -0.4039, 0.4039, -0.8208, -0.4039, 0.4039, -0.8208, -0.4039, 0.4039, -0.8208, -0.4039, 0.4039, -0.3594, -0.6599, 0.6599, -0.3594, -0.6599, 0.6599, -0.3594, -0.6599, 0.6599, -0.3594, -0.6599, 0.6599, -0.3594, -0.6599, 0.6599, -0.3594, -0.6599, 0.6599, -0.9831, 0.1296, -0.1296, -0.9831, 0.1296, -0.1296, -0.9831, 0.1296, -0.1296, -0.9831, 0.1296, -0.1296, -0.9831, 0.1296, -0.1296, -0.9831, 0.1296, -0.1296, -0.8208, 0.4039, -0.4039, -0.8208, 0.4039, -0.4039, -0.8208, 0.4039, -0.4039, -0.8208, 0.4039, -0.4039, -0.8208, 0.4039, -0.4039, -0.8208, 0.4039, -0.4039, -0.3593, 0.6599, -0.6599, -0.3593, 0.6599, -0.6599, -0.3594, 0.6599, -0.6599, -0.3593, 0.6599, -0.6599, -0.3594, 0.6599, -0.6599, -0.3594, 0.6599, -0.6599, -0.3594, -0.6599, 0.6599, -0.3594, -0.6599, 0.6599, -0.3593, -0.6599, 0.6599, -0.3594, -0.6599, 0.6599, -0.3593, -0.6599, 0.6599, -0.3593, -0.6599, 0.6599, -0.8208, -0.4039, 0.4039, -0.8208, -0.4039, 0.4039, -0.8208, -0.4039, 0.4039, -0.8208, -0.4039, 0.4039, -0.8208, -0.4039, 0.4039, -0.8208, -0.4039, 0.4039, -0.9831, -0.1296, 0.1296, -0.9831, -0.1296, 0.1296, -0.9831, -0.1296, 0.1296, -0.9831, -0.1296, 0.1296, -0.9831, -0.1296, 0.1296, -0.9831, -0.1296, 0.1296, 0.0, -0.7071, -0.7071, 0.0, -0.7071, -0.7071, 0.0, -0.7071, -0.7071, 0.0, -0.7071, -0.7071, 0.0, -0.7071, -0.7071, 0.0, -0.7071, -0.7071])] * 3)])

# ---- objects
ob_wooden_crate = bpy.data.objects.new('Wooden Crate', me_wooden_crate_001)

# ---- transforms, parenting, visibility, modifiers, constraints
ob_wooden_crate.location = (3.485, 0.9883, 0.0)
ob_wooden_crate.scale = (0.204, 0.204, 0.204)
ob_wooden_crate.color = (0.8, 0.8, 0.8, 1.0)

# ---- collection membership
scene.collection.objects.link(ob_wooden_crate)

# ---- scene / render settings (as saved in the file)
scene.frame_start = 1; scene.frame_end = 250; scene.frame_set(1)
scene.render.engine = 'BLENDER_EEVEE_NEXT'
scene.cycles.sampling_pattern = 'TABULATED_SOBOL'
scene.view_settings.view_transform = 'Filmic'
bpy.context.view_layer.update()

# ---- added for rendering (the .blend has no active camera and no usable light): camera, sun
cam_auto = bpy.data.cameras.new('AutoCamera')
cam_auto.lens = 50.0
cam_auto.sensor_width = 36.0
cam_auto.clip_end = 1000.0
ob_auto_camera = bpy.data.objects.new('AutoCamera', cam_auto)
scene.collection.objects.link(ob_auto_camera)
ob_auto_camera.location = (5.11945, -0.973157, 1.81767)
ob_auto_camera.rotation_euler = (1.09748, -7.21219e-08, 0.694738)
scene.camera = ob_auto_camera
light_auto_sun = bpy.data.lights.new('AutoSun', 'SUN')
light_auto_sun.energy = 3.0
light_auto_sun.angle = 0.0523599
ob_auto_sun = bpy.data.objects.new('AutoSun', light_auto_sun)
scene.collection.objects.link(ob_auto_sun)
ob_auto_sun.rotation_euler = (0.872665, 0.174533, 0.523599)
bpy.context.view_layer.update()
